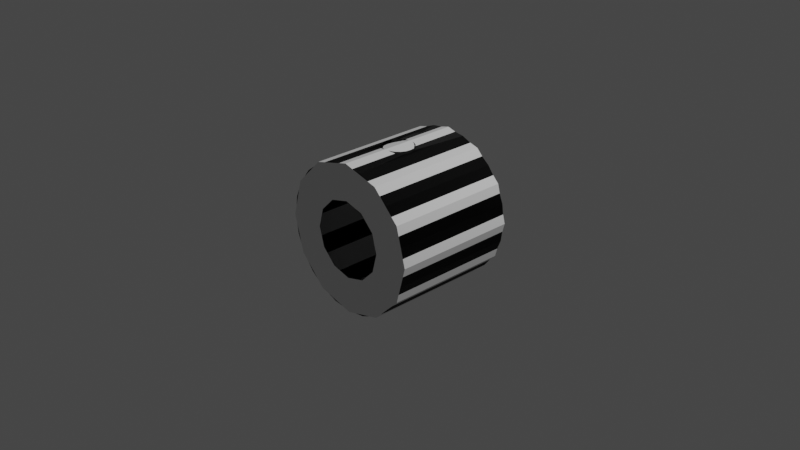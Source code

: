# Source: sspx-tube-1875-2-iva.blend  (saved by Blender 3.1.7; exported with 4.5.12 LTS)
import bpy
from mathutils import Matrix  # noqa: F401  (used for matrix-valued properties, if any)

bpy.ops.wm.read_factory_settings(use_empty=True)
scene = bpy.context.scene
scene.name = 'Scene'

# ---- collections
col_collection = bpy.data.collections.new('Collection'); scene.collection.children.link(col_collection)

# ---- images (referenced by path relative to the original .blend; pixels are not part of the script)
import os
ASSET_DIR = os.environ.get("B2B_ASSET_DIR", "")  # directory of the original .blend (textures are referenced by path, not embedded)
HERE = os.path.dirname(os.path.abspath(__file__))  # packed textures are extracted next to this script under _unpacked/

def load_image(name, relpath, width, height, colorspace="sRGB"):
    """Load a texture the original file referenced (path relative to the .blend, or extracted next to this script)."""
    p = next((c for c in (os.path.join(HERE, relpath), os.path.join(ASSET_DIR, relpath)) if relpath and os.path.exists(c)), "")
    if p:
        img = bpy.data.images.load(p, check_existing=True)
        img.name = name
    else:  # same state as the original file: an image datablock whose file is absent (Cycles renders it pink)
        img = bpy.data.images.new(name, width, height)
        img.source = "FILE"
        img.filepath = "//" + (relpath or name)
    img.colorspace_settings.name = colorspace
    return img
img_diff = load_image('diff', 'diff.png', 1024, 1024, 'sRGB')
img_norm = load_image('norm', 'norm.png', 1024, 1024, 'sRGB')

# ---- materials (node trees are filled in below, after node groups)
mat_sspx_1875_2_001 = bpy.data.materials.new('sspx-1875-2.001')
mat_sspx_1875_2_001.use_transparent_shadow = False
mat_material = bpy.data.materials.new('Material')
mat_material.use_transparent_shadow = False

# ---- node groups
ng_color4 = bpy.data.node_groups.new('Color4', 'ShaderNodeTree')
_s = ng_color4.interface.new_socket(name='Color', in_out='OUTPUT', socket_type='NodeSocketColor')
_s = ng_color4.interface.new_socket(name='Alpha', in_out='OUTPUT', socket_type='NodeSocketFloat')
_s = ng_color4.interface.new_socket(name='Color', in_out='INPUT', socket_type='NodeSocketColor')
_s = ng_color4.interface.new_socket(name='Alpha', in_out='INPUT', socket_type='NodeSocketFloat')
_s.min_value = 1.0
_N = ng_color4.nodes; _L = ng_color4.links
n0 = _N.new('NodeGroupInput'); n0.name = 'Group Input'; n0.location = (-403, 18)
n1 = _N.new('NodeGroupOutput'); n1.name = 'Group Output'; n1.location = (154, 24)
_L.new(n0.outputs[1], n1.inputs[1])
_L.new(n0.outputs[0], n1.inputs[0])
n1.is_active_output = True
ng_maincolor = bpy.data.node_groups.new('MainColor', 'ShaderNodeTree')
_s = ng_maincolor.interface.new_socket(name='Color', in_out='OUTPUT', socket_type='NodeSocketColor')
_s = ng_maincolor.interface.new_socket(name='Alpha', in_out='OUTPUT', socket_type='NodeSocketFloat')
_s = ng_maincolor.interface.new_socket(name='VColor', in_out='INPUT', socket_type='NodeSocketColor')
_s = ng_maincolor.interface.new_socket(name='VAlpha', in_out='INPUT', socket_type='NodeSocketFloat')
_s.min_value = 1e+04
_s = ng_maincolor.interface.new_socket(name='CColor', in_out='INPUT', socket_type='NodeSocketColor')
_s = ng_maincolor.interface.new_socket(name='CAlpha', in_out='INPUT', socket_type='NodeSocketFloat')
_s.min_value = 1.0
_s = ng_maincolor.interface.new_socket(name='TColor', in_out='INPUT', socket_type='NodeSocketColor')
_s = ng_maincolor.interface.new_socket(name='TAlpha', in_out='INPUT', socket_type='NodeSocketFloat')
_s.min_value = 1.0
_N = ng_maincolor.nodes; _L = ng_maincolor.links
n0 = _N.new('NodeGroupInput'); n0.name = 'Group Input'; n0.location = (-284, 35)
n1 = _N.new('NodeGroupOutput'); n1.name = 'Group Output'; n1.location = (332, -19)
n2 = _N.new('ShaderNodeMix'); n2.name = 'VC*CC*TC'; n2.location = (127, -33)
n2.label = 'VC*CC*TC'
n2.hide = True
n2.data_type = 'RGBA'
n2.blend_type = 'MULTIPLY'
n2.inputs[0].default_value = 1.0
n3 = _N.new('ShaderNodeMix'); n3.name = 'VC*CC'; n3.location = (-44, 33)
n3.label = 'VC*CC'
n3.hide = True
n3.data_type = 'RGBA'
n3.blend_type = 'MULTIPLY'
n3.inputs[0].default_value = 1.0
n4 = _N.new('ShaderNodeMath'); n4.name = 'VA*CA'; n4.location = (-59, -19)
n4.label = 'VA*CA'
n4.hide = True
n4.operation = 'MULTIPLY'
n4.inputs[2].default_value = 0.0
n5 = _N.new('ShaderNodeMath'); n5.name = 'VA*CA*TA'; n5.location = (130, -79)
n5.label = 'VA*CA*TA'
n5.hide = True
n5.operation = 'MULTIPLY'
n5.inputs[2].default_value = 0.0
_L.new(n0.outputs[2], n3.inputs[7])
_L.new(n0.outputs[4], n2.inputs[7])
_L.new(n2.outputs[2], n1.inputs[0])
_L.new(n3.outputs[2], n2.inputs[6])
_L.new(n0.outputs[0], n3.inputs[6])
_L.new(n0.outputs[1], n4.inputs[0])
_L.new(n0.outputs[3], n4.inputs[1])
_L.new(n4.outputs[0], n5.inputs[0])
_L.new(n0.outputs[5], n5.inputs[1])
_L.new(n5.outputs[0], n1.inputs[1])
n1.is_active_output = True
ng_standardshader = bpy.data.node_groups.new('StandardShader', 'ShaderNodeTree')
_s = ng_standardshader.interface.new_socket(name='BSDF', in_out='OUTPUT', socket_type='NodeSocketShader')
_s = ng_standardshader.interface.new_socket(name='BaseColor', in_out='INPUT', socket_type='NodeSocketColor')
_s = ng_standardshader.interface.new_socket(name='Shininess', in_out='INPUT', socket_type='NodeSocketFloat')
_s.min_value = 1e+04
_s = ng_standardshader.interface.new_socket(name='Gloss', in_out='INPUT', socket_type='NodeSocketFloat')
_s.min_value = 1e+04
_s = ng_standardshader.interface.new_socket(name='Emission', in_out='INPUT', socket_type='NodeSocketColor')
_s = ng_standardshader.interface.new_socket(name='Emission Strength', in_out='INPUT', socket_type='NodeSocketFloat')
_s.min_value = 1e+06
_s = ng_standardshader.interface.new_socket(name='Alpha', in_out='INPUT', socket_type='NodeSocketFloat')
_s.min_value = 1.0
_s = ng_standardshader.interface.new_socket(name='NormalColor', in_out='INPUT', socket_type='NodeSocketColor')
_N = ng_standardshader.nodes; _L = ng_standardshader.links
n0 = _N.new('NodeGroupOutput'); n0.name = 'Group Output'; n0.location = (555, 248)
n1 = _N.new('NodeGroupInput'); n1.name = 'Group Input'; n1.location = (-444, 74)
n2 = _N.new('ShaderNodeNormalMap'); n2.name = 'Normal Map'; n2.location = (-96, -256)
n2.hide = True
n3 = _N.new('ShaderNodeMath'); n3.name = 'Roughness'; n3.location = (-4, -2)
n3.label = 'Roughness'
n3.hide = True
n3.operation = 'SQRT'
n3.inputs[2].default_value = 0.0
n4 = _N.new('ShaderNodeMath'); n4.name = 'SpecularConv'; n4.location = (-120, 39)
n4.label = 'SpecularConv'
n4.hide = True
n4.operation = 'SQRT'
n4.inputs[2].default_value = 0.0
n5 = _N.new('ShaderNodeMath'); n5.name = 'Gloss2Rough'; n5.location = (-176, -1)
n5.label = 'Gloss2Rough'
n5.hide = True
n5.operation = 'SUBTRACT'
n5.inputs[0].default_value = 1.0
n5.inputs[2].default_value = 0.0
n6 = _N.new('ShaderNodeBsdfPrincipled'); n6.name = 'Principled BSDF'; n6.location = (226, 256)
n6.distribution = 'GGX'
n6.subsurface_method = 'BURLEY'
n6.inputs[3].default_value = 1.45
_L.new(n6.outputs[0], n0.inputs[0])
_L.new(n4.outputs[0], n6.inputs[13])
_L.new(n1.outputs[3], n6.inputs[27])
_L.new(n3.outputs[0], n6.inputs[2])
_L.new(n1.outputs[0], n6.inputs[0])
_L.new(n1.outputs[1], n4.inputs[0])
_L.new(n1.outputs[6], n2.inputs[1])
_L.new(n5.outputs[0], n3.inputs[0])
_L.new(n1.outputs[2], n5.inputs[1])
_L.new(n2.outputs[0], n6.inputs[5])
_L.new(n1.outputs[5], n6.inputs[4])
_L.new(n1.outputs[4], n6.inputs[28])
n0.is_active_output = True
ng_dxtnormal = bpy.data.node_groups.new('dxtNormal', 'ShaderNodeTree')
_s = ng_dxtnormal.interface.new_socket(name='Color', in_out='OUTPUT', socket_type='NodeSocketColor')
_s = ng_dxtnormal.interface.new_socket(name='RGB', in_out='INPUT', socket_type='NodeSocketColor')
_s = ng_dxtnormal.interface.new_socket(name='Alpha', in_out='INPUT', socket_type='NodeSocketFloat')
_s.min_value = 1e+04
_N = ng_dxtnormal.nodes; _L = ng_dxtnormal.links
n0 = _N.new('NodeReroute'); n0.name = 'Reroute'; n0.location = (396, 44)
n0.width = 100
n0.socket_idname = 'NodeSocketFloat'
n1 = _N.new('NodeReroute'); n1.name = 'Reroute.002'; n1.location = (378, 56)
n1.width = 100
n1.socket_idname = 'NodeSocketFloat'
n2 = _N.new('NodeReroute'); n2.name = 'Reroute.001'; n2.location = (376, 13)
n2.width = 100
n2.socket_idname = 'NodeSocketFloat'
n3 = _N.new('NodeGroupInput'); n3.name = 'dxtNormalInput'; n3.location = (36, 79)
n3.label = 'dxtNormalInput'
n4 = _N.new('NodeGroupOutput'); n4.name = 'dxtNormalOutput'; n4.location = (1779, 73)
n4.label = 'dxtNormalOutput'
n5 = _N.new('ShaderNodeSeparateColor'); n5.name = 'dxtNormal.separateRGB'; n5.location = (215, 54)
n5.label = 'separateRGB'
n5.width = 125
n5.hide = True
n6 = _N.new('ShaderNodeVectorMath'); n6.name = 'mul2'; n6.location = (611, 34)
n6.label = '*2'
n6.hide = True
n6.operation = 'SCALE'
n6.inputs[3].default_value = 2.0
n7 = _N.new('ShaderNodeCombineXYZ'); n7.name = 'Combine XYZ'; n7.location = (446, 34)
n7.hide = True
n8 = _N.new('ShaderNodeVectorMath'); n8.name = 'xy_dot_xy'; n8.location = (941, 34)
n8.label = 'xy . xy'
n8.hide = True
n8.operation = 'DOT_PRODUCT'
n9 = _N.new('ShaderNodeMath'); n9.name = 'subXY'; n9.location = (1106, 34)
n9.label = 'Z^2'
n9.hide = True
n9.operation = 'SUBTRACT'
n9.use_clamp = True
n9.inputs[0].default_value = 1.0
n9.inputs[2].default_value = 0.0
n10 = _N.new('ShaderNodeMath'); n10.name = 'sqrtZ2'; n10.location = (1271, 34)
n10.label = 'Z = sqrt(1-X^2-Y^2)'
n10.hide = True
n10.operation = 'SQRT'
n10.inputs[2].default_value = 0.0
n11 = _N.new('ShaderNodeCombineColor'); n11.name = 'Combine RGB'; n11.location = (1593, 53)
n11.hide = True
n12 = _N.new('ShaderNodeMath'); n12.name = 'zToBlue'; n12.location = (1436, 34)
n12.label = 'Z to Blue'
n12.hide = True
n12.operation = 'MULTIPLY_ADD'
n13 = _N.new('ShaderNodeVectorMath'); n13.name = 'sub1'; n13.location = (776, 34)
n13.label = '-1'
n13.hide = True
n13.operation = 'SUBTRACT'
n13.inputs[1].default_value = (1.0, 1.0, 0.0)
_L.new(n3.outputs[0], n5.inputs[0])
_L.new(n5.outputs[1], n0.inputs[0])
_L.new(n3.outputs[1], n2.inputs[0])
_L.new(n2.outputs[0], n1.inputs[0])
_L.new(n1.outputs[0], n11.inputs[0])
_L.new(n11.outputs[0], n4.inputs[0])
_L.new(n7.outputs[0], n6.inputs[0])
_L.new(n6.outputs[0], n13.inputs[0])
_L.new(n9.outputs[0], n10.inputs[0])
_L.new(n10.outputs[0], n12.inputs[0])
_L.new(n12.outputs[0], n11.inputs[2])
_L.new(n0.outputs[0], n7.inputs[1])
_L.new(n2.outputs[0], n7.inputs[0])
_L.new(n0.outputs[0], n11.inputs[1])
_L.new(n13.outputs[0], n8.inputs[0])
_L.new(n13.outputs[0], n8.inputs[1])
_L.new(n8.outputs[1], n9.inputs[1])
n4.is_active_output = True

# ---- material node trees
mat_sspx_1875_2_001.use_nodes = True; mat_sspx_1875_2_001.node_tree.nodes.clear()
_N = mat_sspx_1875_2_001.node_tree.nodes; _L = mat_sspx_1875_2_001.node_tree.links
n0 = _N.new('ShaderNodeVertexColor'); n0.name = 'Vertex Color'; n0.location = (-88, -138)
n0.hide = True
n1 = _N.new('ShaderNodeTexImage'); n1.name = '_MainTex'; n1.location = (-200, -238)
n1.label = '_MainTex'
n1.hide = True
n1.image = img_diff
n2 = _N.new('ShaderNodeTexImage'); n2.name = '_BumpMap'; n2.location = (-188, -311)
n2.label = '_BumpMap'
n2.hide = True
n2.image = img_norm
n3 = _N.new('ShaderNodeUVMap'); n3.name = 'UV Map'; n3.location = (-398, -256)
n4 = _N.new('ShaderNodeOutputMaterial'); n4.name = 'Material Output'; n4.location = (730, -26)
n5 = _N.new('ShaderNodeGroup'); n5.name = '_Color'; n5.location = (-87, -190)
n5.label = '_Color'
n5.hide = True
n5.node_tree = ng_color4
n5.inputs[0].default_value = (1.0, 1.0, 1.0, 1.0)
n5.inputs[1].default_value = 1.0
n6 = _N.new('ShaderNodeGroup'); n6.name = 'MainColor'; n6.location = (104, -41)
n6.node_tree = ng_maincolor
n7 = _N.new('ShaderNodeGroup'); n7.name = 'StandardShader'; n7.location = (489, -47)
n7.node_tree = ng_standardshader
n7.inputs[3].default_value = (0.0, 0.0, 0.0, 1.0)
n7.inputs[4].default_value = 1.0
n8 = _N.new('ShaderNodeValue'); n8.name = '_Shininess'; n8.location = (289, -30)
n8.label = '_Shininess'
n8.hide = True
n8.outputs[0].default_value = 0.4
n9 = _N.new('ShaderNodeGroup'); n9.name = 'dxtNormal'; n9.location = (104, -318)
n9.hide = True
n9.node_tree = ng_dxtnormal
n10 = _N.new('ShaderNodeValue'); n10.name = '_Opacity'; n10.location = (277, -211)
n10.label = '_Opacity'
n10.hide = True
n10.outputs[0].default_value = 1.0
_L.new(n2.outputs[0], n9.inputs[0])
_L.new(n2.outputs[1], n9.inputs[1])
_L.new(n5.outputs[0], n6.inputs[2])
_L.new(n5.outputs[1], n6.inputs[3])
_L.new(n6.outputs[0], n7.inputs[0])
_L.new(n6.outputs[1], n7.inputs[2])
_L.new(n3.outputs[0], n1.inputs[0])
_L.new(n1.outputs[0], n6.inputs[4])
_L.new(n1.outputs[1], n6.inputs[5])
_L.new(n7.outputs[0], n4.inputs[0])
_L.new(n3.outputs[0], n2.inputs[0])
_L.new(n0.outputs[0], n6.inputs[0])
_L.new(n0.outputs[1], n6.inputs[1])
_L.new(n8.outputs[0], n7.inputs[1])
_L.new(n9.outputs[0], n7.inputs[6])
_L.new(n10.outputs[0], n7.inputs[5])
n4.is_active_output = True
mat_material.use_nodes = True; mat_material.node_tree.nodes.clear()
_N = mat_material.node_tree.nodes; _L = mat_material.node_tree.links
n0 = _N.new('ShaderNodeBsdfPrincipled'); n0.name = 'Principled BSDF'; n0.location = (10, 300)
n0.distribution = 'GGX'
n0.subsurface_method = 'RANDOM_WALK_SKIN'
n0.inputs[3].default_value = 1.45
n0.inputs[27].default_value = (0.0, 0.0, 0.0, 1.0)
n0.inputs[28].default_value = 1.0
n1 = _N.new('ShaderNodeOutputMaterial'); n1.name = 'Material Output'; n1.location = (300, 300)
_L.new(n0.outputs[0], n1.inputs[0])
n1.is_active_output = True

# ---- world
world_world = bpy.data.worlds.new('World'); scene.world = world_world
world_world.use_nodes = True; world_world.node_tree.nodes.clear()
_N = world_world.node_tree.nodes; _L = world_world.node_tree.links
n0 = _N.new('ShaderNodeOutputWorld'); n0.name = 'World Output'; n0.location = (300, 300)
n1 = _N.new('ShaderNodeBackground'); n1.name = 'Background'; n1.location = (10, 300)
n1.inputs[0].default_value = (0.05088, 0.05088, 0.05088, 1.0)
_L.new(n1.outputs[0], n0.inputs[0])
n0.is_active_output = True
world_world.color = (0.05088, 0.05088, 0.05088)
world_world.use_sun_shadow = False
world_world.sun_shadow_jitter_overblur = 0.0

# ---- cameras
cam_camera = bpy.data.cameras.new('Camera')
cam_camera.clip_end = 100.0
cam_camera.ortho_scale = 7.314

# ---- lights
light_light = bpy.data.lights.new('Light', 'POINT')
light_light.transmission_factor = 0.0
light_light.energy = 1000.0
light_light.shadow_soft_size = 0.1
light_light.shadow_maximum_resolution = 0.006
light_light.use_absolute_resolution = True

# ---- meshes
me_shell = bpy.data.meshes.new('shell')
me_shell.from_pydata([(0.03975, -0.1558, 0.7937), (0.07678, -0.1404, 0.7888), (0.1086, -0.116, 0.7846), (0.133, -0.08422, 0.7814), (0.1483, -0.04718, 0.7794), (0.1536, -0.007437, 0.7787), (0.1483, 0.03231, 0.7794), (0.133, 0.06935, 0.7814), (0.1086, 0.1012, 0.7846), (0.07678, 0.1256, 0.7888), (0.03975, 0.1409, 0.7937), (3.496e-09, 0.6878, 0.7989), (0.2068, 0.6878, 0.7717), (0.2068, -0.6933, 0.7717), (0.3995, -0.6933, 0.6919), (0.5649, -0.6933, 0.5649), (0.6919, 0.6878, 0.3995), (0.7717, 0.6878, 0.2068), (0.7989, 0.6878, 4.495e-09), (0.7717, 0.6878, -0.2068), (0.6919, 0.6878, -0.3995), (0.5649, -0.6933, -0.5649), (0.3995, 0.6878, -0.6919), (-6.635e-08, 0.6878, -0.7989), (-6.635e-08, 0.1461, -0.7989), (0.03975, 0.1409, -0.7937), (0.07678, 0.1256, -0.7888), (0.1086, 0.1012, -0.7846), (0.133, 0.06935, -0.7814), (0.1483, 0.03231, -0.7794), (0.1536, -0.007437, -0.7787), (0.1483, -0.04718, -0.7794), (0.133, -0.08422, -0.7814), (0.1086, -0.116, -0.7846), (0.07678, -0.1404, -0.7888), (0.03975, -0.1558, -0.7937), (-1.343e-08, -0.161, -0.7989), (-6.635e-08, -0.6933, -0.7989), (-0.03975, -0.1558, -0.7937), (-0.07678, -0.1404, -0.7888), (-0.1086, -0.116, -0.7846), (-0.133, -0.08422, -0.7814), (-0.1483, -0.04718, -0.7794), (-0.1536, -0.007437, -0.7787), (-0.1483, 0.03231, -0.7794), (-0.133, 0.06935, -0.7814), (-0.1086, 0.1012, -0.7846), (-0.07678, 0.1256, -0.7888), (-0.03975, 0.1409, -0.7937), (-0.2068, 0.6878, -0.7717), (-0.2068, -0.6933, -0.7717), (-0.5649, 0.6878, -0.5649), (-0.5649, -0.6933, -0.5649), (-0.6919, 0.6878, -0.3995), (-0.6919, -0.6933, -0.3995), (-0.7717, 0.6878, -0.2068), (-0.7989, 0.6878, 9.973e-08), (-0.7989, -0.6933, 4.495e-09), (-0.7717, -0.6933, 0.2068), (-0.6919, -0.6933, 0.3995), (-0.5649, 0.6878, 0.5649), (-0.5649, -0.6933, 0.5649), (-0.2068, 0.6878, 0.7717), (-0.2068, -0.6933, 0.7717), (3.496e-09, 0.1461, 0.7989), (-0.03975, 0.1409, 0.7937), (-0.07678, 0.1256, 0.7888), (-0.1086, 0.1012, 0.7846), (-0.133, 0.06935, 0.7814), (-0.1483, 0.03231, 0.7794), (-0.1536, -0.007437, 0.7787), (-0.1483, -0.04718, 0.7794), (-0.133, -0.08422, 0.7814), (-0.1086, -0.116, 0.7846), (-0.07678, -0.1404, 0.7888), (-0.03975, -0.1558, 0.7937), (-1.343e-08, -0.161, 0.7989), (0.1058, 0.6878, 0.3949), (4.306e-09, 0.6878, 0.4088), (0.2044, 0.6878, 0.3541), (0.3995, 0.6878, 0.6919), (0.3541, 0.6878, 0.2044), (0.5649, 0.6878, 0.5649), (0.2891, 0.6878, 0.2891), (0.3949, 0.6878, 0.1058), (0.4088, 0.6878, 3.733e-09), (0.3949, 0.6878, -0.1058), (0.3541, 0.6878, -0.2044), (0.2891, 0.6878, -0.2891), (0.5649, 0.6878, -0.5649), (0.2044, 0.6878, -0.3541), (0.1058, 0.6878, -0.3949), (0.2068, 0.6878, -0.7717), (-3.588e-08, 0.6878, -0.4088), (-0.1058, 0.6878, -0.3949), (-0.2044, 0.6878, -0.3541), (-0.3995, 0.6878, -0.6919), (-0.2891, 0.6878, -0.2891), (-0.3541, 0.6878, -0.2044), (-0.3949, 0.6878, -0.1058), (-0.4088, 0.6878, 5.548e-08), (-0.3949, 0.6878, 0.1058), (-0.7717, 0.6878, 0.2068), (-0.3541, 0.6878, 0.2044), (-0.6919, 0.6878, 0.3995), (-0.2891, 0.6878, 0.2891), (-0.2044, 0.6878, 0.3541), (-0.3995, 0.6878, 0.6919), (-0.1058, 0.6878, 0.3949), (4.306e-09, -0.6933, 0.4088), (3.496e-09, -0.6933, 0.7989), (0.1058, -0.6933, 0.3949), (0.2044, -0.6933, 0.3541), (0.2891, -0.6933, 0.2891), (0.6919, -0.6933, 0.3995), (0.3541, -0.6933, 0.2044), (0.3949, -0.6933, 0.1058), (0.7717, -0.6933, 0.2068), (0.7989, -0.6933, -9.074e-08), (0.4088, -0.6933, -4.954e-08), (0.3949, -0.6933, -0.1058), (0.7717, -0.6933, -0.2068), (0.3541, -0.6933, -0.2044), (0.6919, -0.6933, -0.3995), (0.2891, -0.6933, -0.2891), (0.2044, -0.6933, -0.3541), (0.3995, -0.6933, -0.6919), (0.2068, -0.6933, -0.7717), (0.1058, -0.6933, -0.3949), (-3.588e-08, -0.6933, -0.4088), (-0.1058, -0.6933, -0.3949), (-0.3995, -0.6933, -0.6919), (-0.2044, -0.6933, -0.3541), (-0.2891, -0.6933, -0.2891), (-0.3541, -0.6933, -0.2044), (-0.7717, -0.6933, -0.2068), (-0.3949, -0.6933, -0.1058), (-0.4088, -0.6933, 1.822e-09), (-0.3949, -0.6933, 0.1058), (-0.3541, -0.6933, 0.2044), (-0.2891, -0.6933, 0.2891), (-0.3995, -0.6933, 0.6919), (-0.2044, -0.6933, 0.3541), (-0.1058, -0.6933, 0.3949), (0.08576, 0.1103, -0.7658), (0.118, 0.07799, -0.7658), (0.118, -0.09354, -0.7658), (0.1388, -0.05287, -0.7658), (-0.118, -0.09354, -0.7658), (-0.08577, -0.1258, -0.7658), (0.04509, 0.131, -0.7658), (-0.1388, 0.03731, -0.7658), (-0.118, 0.07799, -0.7658), (0.1459, -0.007778, -0.7658), (0.1388, 0.03731, -0.7658), (0.04509, -0.1465, -0.7658), (0.08576, -0.1258, -0.7658), (-2.909e-07, 0.1381, -0.7658), (-0.04509, 0.131, -0.7658), (-0.08577, 0.1103, -0.7658), (-0.1459, -0.007778, -0.7658), (-0.1388, -0.05287, -0.7658), (-0.04509, -0.1465, -0.7658), (-8.532e-08, -0.1537, -0.7658), (0.08576, 0.1103, -0.7606), (0.118, 0.07799, -0.7606), (0.05183, -0.1673, -0.7606), (0.05183, -0.1673, -0.8045), (0.09858, -0.1435, -0.8045), (0.09858, -0.1435, -0.7606), (0.1388, -0.05287, -0.7606), (0.1459, -0.007778, -0.7606), (-0.1388, -0.05287, -0.7606), (-0.08577, 0.1103, -0.7606), (0.08576, -0.1258, -0.7606), (0.1357, 0.09081, -0.7606), (-0.1677, -0.007778, -0.7606), (-0.1459, -0.007778, -0.7606), (-0.04509, 0.131, -0.7606), (0.04509, 0.131, -0.7606), (0.05183, 0.1517, -0.7606), (-0.1388, 0.03731, -0.7606), (-0.1595, -0.05961, -0.7606), (-0.05183, 0.1517, -0.7606), (-2.909e-07, 0.1381, -0.7606), (0.1595, 0.04405, -0.7606), (0.1388, 0.03731, -0.7606), (0.1357, -0.1064, -0.7606), (0.118, -0.09354, -0.7606), (-0.1357, -0.1064, -0.7606), (0.04509, -0.1465, -0.7606), (0.1595, -0.05961, -0.7606), (-0.08577, -0.1258, -0.7606), (-0.09858, -0.1435, -0.7606), (-0.1357, 0.0908, -0.7606), (-0.118, 0.07799, -0.7606), (-0.118, -0.09354, -0.7606), (-8.532e-08, -0.1537, -0.7606), (-0.04509, -0.1465, -0.7606), (-0.09858, -0.1435, -0.8045), (-0.05183, -0.1673, -0.8045), (-0.05183, -0.1673, -0.7606), (-0.1677, -0.007778, -0.8045), (-0.1595, -0.05961, -0.8045), (0.1357, 0.09081, -0.8045), (0.09858, 0.1279, -0.8045), (0.09858, 0.1279, -0.7606), (-0.09858, 0.1279, -0.7606), (-0.09858, 0.1279, -0.8045), (-0.1357, 0.0908, -0.8045), (-3.023e-07, 0.1599, -0.7606), (-3.023e-07, 0.1599, -0.8045), (-0.05183, 0.1517, -0.8045), (-0.1595, 0.04405, -0.7606), (-0.1595, 0.04405, -0.8045), (-0.1357, -0.1064, -0.8045), (0.1677, -0.007778, -0.7606), (0.1677, -0.007778, -0.8045), (0.1595, 0.04405, -0.8045), (0.05183, 0.1517, -0.8045), (0.1357, -0.1064, -0.8045), (-6.612e-08, -0.1755, -0.8045), (-6.612e-08, -0.1755, -0.7606), (0.1595, -0.05961, -0.8045), (-0.08576, 0.1103, 0.7658), (-0.118, 0.07799, 0.7658), (-0.118, -0.09354, 0.7658), (-0.1388, -0.05287, 0.7658), (0.08577, -0.1258, 0.7658), (0.118, -0.09354, 0.7658), (-0.04509, 0.131, 0.7658), (0.1388, 0.03731, 0.7658), (0.118, 0.07799, 0.7658), (-0.1459, -0.007778, 0.7658), (-0.1388, 0.03731, 0.7658), (-0.04509, -0.1465, 0.7658), (-0.08576, -0.1258, 0.7658), (0.04509, 0.131, 0.7658), (3.579e-07, 0.1381, 0.7658), (0.08577, 0.1103, 0.7658), (0.1459, -0.007778, 0.7658), (0.1388, -0.05287, 0.7658), (0.04509, -0.1465, 0.7658), (1.523e-07, -0.1537, 0.7658), (0.118, -0.09354, 0.7606), (0.08577, -0.1258, 0.7606), (-0.04509, 0.131, 0.7606), (-0.1388, 0.03731, 0.7606), (-0.118, 0.07799, 0.7606), (-0.05183, -0.1673, 0.8045), (-0.09858, -0.1435, 0.8045), (-0.09858, -0.1435, 0.7606), (0.04509, 0.131, 0.7606), (-0.08576, -0.1258, 0.7606), (-0.04509, -0.1465, 0.7606), (-0.05183, -0.1673, 0.7606), (-0.08576, 0.1103, 0.7606), (-0.1357, 0.09081, 0.7606), (0.1459, -0.007778, 0.7606), (0.1595, 0.04405, 0.7606), (-0.05183, 0.1517, 0.7606), (0.08577, 0.1103, 0.7606), (0.05183, 0.1517, 0.7606), (-0.1388, -0.05287, 0.7606), (-0.118, -0.09354, 0.7606), (-0.1357, -0.1064, 0.7606), (0.1388, 0.03731, 0.7606), (0.1388, -0.05287, 0.7606), (3.574e-07, 0.1381, 0.7606), (-0.1595, 0.04405, 0.7606), (-0.1459, -0.007778, 0.7606), (0.05183, -0.1673, 0.7606), (0.118, 0.07799, 0.7606), (0.1357, -0.1064, 0.7606), (1.326e-07, -0.1755, 0.7606), (1.518e-07, -0.1537, 0.7606), (0.04509, -0.1465, 0.7606), (0.09858, -0.1435, 0.7606), (0.09858, -0.1435, 0.8045), (0.05183, -0.1673, 0.8045), (0.1677, -0.007778, 0.7606), (0.1677, -0.007778, 0.8045), (0.1595, -0.05961, 0.8045), (0.1595, -0.05961, 0.7606), (-0.1357, 0.09081, 0.8045), (-0.09858, 0.1279, 0.8045), (-0.09858, 0.1279, 0.7606), (0.09858, 0.1279, 0.7606), (0.09858, 0.1279, 0.8045), (0.1357, 0.0908, 0.8045), (0.1357, 0.0908, 0.7606), (3.688e-07, 0.1599, 0.7606), (3.726e-07, 0.1599, 0.8045), (0.05183, 0.1517, 0.8045), (0.1595, 0.04405, 0.8045), (0.1357, -0.1064, 0.8045), (-0.1677, -0.007778, 0.7606), (-0.1677, -0.007778, 0.8045), (-0.1595, 0.04405, 0.8045), (-0.05183, 0.1517, 0.8045), (-0.1357, -0.1064, 0.8045), (1.365e-07, -0.1755, 0.8045), (-0.1595, -0.05961, 0.8045), (-0.1595, -0.05961, 0.7606)], [], [(50, 37, 36, 38), (50, 38, 39), (1, 2, 13), (2, 3, 13), (3, 4, 13), (4, 5, 13), (13, 5, 12), (13, 0, 1), (35, 127, 34), (34, 127, 33), (33, 127, 32), (32, 127, 31), (31, 127, 30), (37, 127, 35, 36), (39, 40, 50), (40, 41, 50), (41, 42, 50), (42, 43, 50), (50, 43, 49), (75, 63, 74), (74, 63, 73), (73, 63, 72), (72, 63, 71), (71, 63, 70), (173, 159, 158, 178), (55, 135, 54, 53), (102, 58, 57, 56), (250, 251, 255, 249), (186, 154, 153, 171), (107, 62, 63, 141), (215, 189, 182, 203), (267, 244, 229, 241), (17, 117, 114, 16), (253, 236, 235, 254), (181, 177, 160, 151), (184, 178, 158, 157), (211, 210, 180, 219), (295, 273, 283, 282), (261, 272, 232, 239), (298, 269, 296, 297), (199, 193, 189, 215), (167, 166, 222, 221), (202, 176, 213, 214), (276, 242, 228, 245), (219, 180, 206, 205), (248, 257, 286, 256), (261, 287, 290, 272), (170, 191, 216, 171), (247, 269, 257, 248), (264, 265, 303, 263), (253, 251, 265, 264), (252, 262, 287, 261), (245, 277, 271, 276), (181, 213, 176, 177), (195, 194, 213, 181), (178, 183, 207, 173), (263, 303, 296, 270), (190, 166, 169, 174), (179, 180, 210, 184), (171, 216, 185, 186), (196, 189, 193, 192), (188, 187, 191, 170), (272, 290, 259, 266), (172, 182, 189, 196), (268, 291, 262, 252), (80, 14, 13, 12), (258, 267, 241, 240), (261, 239, 237, 252), (82, 15, 14, 80), (168, 169, 166, 167), (177, 172, 161, 160), (244, 245, 228, 229), (288, 287, 262, 293), (164, 179, 150, 144), (172, 196, 148, 161), (246, 268, 238, 230), (221, 222, 201, 200), (188, 146, 156, 174), (223, 191, 187, 220), (214, 213, 194, 209), (196, 192, 149, 148), (195, 181, 151, 152), (218, 185, 216, 217), (249, 255, 274, 301), (301, 274, 271, 279), (104, 59, 58, 102), (56, 57, 135, 55), (293, 262, 291, 292), (247, 234, 233, 270), (256, 246, 230, 224), (276, 275, 243, 242), (278, 277, 273, 295), (263, 227, 226, 264), (174, 156, 155, 190), (220, 187, 169, 168), (212, 183, 210, 211), (294, 259, 290, 289), (200, 201, 193, 199), (266, 258, 240, 231), (171, 153, 147, 170), (248, 256, 224, 225), (279, 271, 277, 278), (186, 165, 145, 154), (264, 226, 236, 253), (281, 280, 259, 294), (244, 273, 277, 245), (276, 271, 274, 275), (258, 280, 283, 267), (173, 207, 194, 195), (192, 193, 201, 198), (198, 201, 222, 197), (164, 206, 180, 179), (267, 283, 273, 244), (254, 255, 251, 253), (197, 222, 166, 190), (275, 274, 255, 254), (174, 169, 187, 188), (177, 176, 182, 172), (184, 210, 183, 178), (270, 296, 269, 247), (186, 185, 175, 165), (256, 286, 260, 246), (165, 175, 206, 164), (246, 260, 291, 268), (208, 207, 183, 212), (284, 257, 269, 298), (300, 265, 251, 250), (20, 123, 121, 19), (63, 110, 109, 143), (204, 175, 185, 218), (190, 155, 163, 197), (268, 252, 237, 238), (217, 216, 191, 223), (18, 19, 121, 118), (289, 290, 287, 288), (297, 296, 303, 302), (205, 206, 175, 204), (247, 248, 225, 234), (22, 126, 21, 89), (254, 235, 243, 275), (49, 96, 131, 50), (270, 233, 227, 263), (292, 291, 260, 299), (66, 67, 62), (62, 70, 63), (8, 9, 12), (92, 26, 27), (127, 92, 30), (49, 46, 47), (170, 147, 146, 188), (51, 52, 131, 96), (299, 260, 286, 285), (198, 197, 163, 162), (20, 89, 21, 123), (16, 114, 15, 82), (18, 118, 117, 17), (60, 61, 59, 104), (302, 303, 265, 300), (282, 283, 280, 281), (107, 141, 61, 60), (198, 162, 149, 192), (92, 127, 126, 22), (179, 184, 157, 150), (53, 54, 52, 51), (272, 266, 231, 232), (209, 194, 207, 208), (11, 62, 108, 78), (285, 286, 257, 284), (173, 195, 152, 159), (266, 259, 280, 258), (142, 141, 63, 143), (113, 15, 114, 115), (13, 110, 76, 0), (128, 127, 37, 129), (85, 18, 17, 84), (19, 18, 85, 86), (23, 49, 48, 24), (20, 19, 86, 87), (114, 117, 116, 115), (58, 59, 139, 138), (135, 57, 137, 136), (130, 50, 131, 132), (83, 82, 80, 79), (107, 60, 105, 106), (80, 12, 77, 79), (96, 49, 94, 95), (21, 126, 125, 124), (84, 17, 16, 81), (104, 102, 101, 103), (89, 20, 87, 88), (100, 56, 55, 99), (77, 12, 11, 78), (51, 96, 95, 97), (121, 123, 122, 120), (92, 22, 90, 91), (55, 53, 98, 99), (49, 23, 93, 94), (93, 23, 92, 91), (62, 107, 106, 108), (132, 131, 52, 133), (54, 135, 136, 134), (137, 57, 58, 138), (90, 22, 89, 88), (105, 60, 104, 103), (123, 21, 124, 122), (53, 51, 97, 98), (52, 54, 134, 133), (129, 37, 50, 130), (109, 110, 13, 111), (14, 15, 113, 112), (16, 82, 83, 81), (61, 141, 142, 140), (59, 61, 140, 139), (102, 56, 100, 101), (126, 127, 128, 125), (116, 117, 118, 119), (111, 13, 14, 112), (119, 118, 121, 120), (69, 70, 62), (11, 12, 10, 64), (68, 69, 62), (67, 68, 62), (62, 65, 66), (12, 5, 6), (12, 6, 7), (23, 24, 25, 92), (12, 7, 8), (9, 10, 12), (165, 164, 144, 145), (29, 30, 92), (110, 63, 75, 76), (28, 29, 92), (27, 28, 92), (92, 25, 26), (11, 64, 65, 62), (49, 43, 44), (49, 44, 45), (47, 48, 49), (49, 45, 46), (203, 182, 176, 202)])
me_shell.polygons.foreach_set('use_smooth', [1, 1, 1, 1, 1, 1, 1, 1, 1, 1, 1, 1, 1, 1, 1, 1, 1, 1, 1, 1, 1, 1, 1, 1, 0, 1, 1, 0, 0, 1, 0, 0, 1, 0, 0, 0, 0, 0, 0, 0, 0, 0, 0, 0, 0, 0, 0, 0, 0, 0, 0, 0, 0, 0, 0, 0, 0, 0, 0, 0, 0, 0, 0, 0, 0, 1, 0, 0, 1, 0, 0, 0, 0, 0, 0, 0, 0, 0, 0, 0, 0, 0, 0, 0, 0, 1, 1, 0, 0, 0, 0, 0, 0, 0, 0, 0, 0, 0, 0, 0, 0, 0, 0, 0, 0, 0, 0, 0, 0, 0, 0, 0, 0, 0, 0, 0, 0, 0, 0, 0, 0, 0, 0, 0, 0, 0, 0, 1, 0, 0, 0, 0, 0, 1, 0, 0, 0, 0, 1, 0, 1, 0, 0, 1, 1, 1, 1, 1, 1, 0, 1, 0, 0, 1, 1, 1, 1, 0, 0, 1, 0, 1, 0, 1, 0, 0, 0, 0, 0, 0, 0, 0, 1, 0, 0, 0, 1, 0, 0, 0, 0, 0, 0, 0, 0, 0, 0, 0, 0, 0, 0, 0, 0, 0, 0, 0, 0, 0, 0, 0, 0, 0, 0, 0, 0, 0, 0, 0, 0, 0, 0, 0, 0, 0, 0, 0, 0, 0, 1, 1, 1, 1, 1, 1, 1, 1, 1, 1, 0, 1, 1, 1, 1, 1, 1, 1, 1, 1, 1, 0])
_uv = me_shell.uv_layers.new(name='UVMap')
_uv.uv.foreach_set('vector', [0.4583, 1.0, 0.5, 1.0, 0.5, 0.8749, 0.492, 0.8741, 0.4583, 1.0, 0.492, 0.8741, 0.4845, 0.8716, 0.9845, 0.8716, 0.9781, 0.8676, 0.9583, 1.0, 0.9781, 0.8676, 0.9732, 0.8624, 0.9583, 1.0, 0.9732, 0.8624, 0.9701, 0.8563, 0.9583, 1.0, 0.9701, 0.8563, 0.9691, 0.8498, 0.9583, 1.0, 0.9583, 1.0, 0.9691, 0.8498, 0.9583, 0.5, 0.9583, 1.0, 0.992, 0.8741, 0.9845, 0.8716, 0.508, 0.8741, 0.5417, 1.0, 0.5155, 0.8716, 0.5155, 0.8716, 0.5417, 1.0, 0.5219, 0.8676, 0.5219, 0.8676, 0.5417, 1.0, 0.5268, 0.8624, 0.5268, 0.8624, 0.5417, 1.0, 0.5299, 0.8563, 0.5299, 0.8563, 0.5417, 1.0, 0.5309, 0.8498, 0.5, 1.0, 0.5417, 1.0, 0.508, 0.8741, 0.5, 0.8749, 0.4845, 0.8716, 0.4781, 0.8676, 0.4583, 1.0, 0.4781, 0.8676, 0.4732, 0.8624, 0.4583, 1.0, 0.4732, 0.8624, 0.4701, 0.8563, 0.4583, 1.0, 0.4701, 0.8563, 0.4691, 0.8498, 0.4583, 1.0, 0.4583, 1.0, 0.4691, 0.8498, 0.4583, 0.5, 0.008009, 0.8741, 0.04167, 1.0, 0.01547, 0.8716, 0.01547, 0.8716, 0.04167, 1.0, 0.02188, 0.8676, 0.02188, 0.8676, 0.04167, 1.0, 0.0268, 0.8624, 0.0268, 0.8624, 0.04167, 1.0, 0.02989, 0.8563, 0.02989, 0.8563, 0.04167, 1.0, 0.03095, 0.8498, 0.0, 0.0, 0.0, 0.0, 0.0, 0.0, 0.0, 0.0, 0.2917, 0.5, 0.2917, 1.0, 0.3333, 1.0, 0.3333, 0.5, 0.2083, 0.5, 0.2083, 1.0, 0.25, 1.0, 0.25, 0.5, 0.0, 0.0, 0.0, 0.0, 0.0, 0.0, 0.0, 0.0, 0.0, 0.0, 0.0, 0.0, 0.0, 0.0, 0.0, 0.0, 0.08333, 0.5, 0.04167, 0.5, 0.04167, 1.0, 0.08333, 1.0, 0.0, 0.0, 0.0, 0.0, 0.0, 0.0, 0.0, 0.0, 0.0, 0.0, 0.0, 0.0, 0.0, 0.0, 0.0, 0.0, 0.7917, 0.5, 0.7917, 1.0, 0.8333, 1.0, 0.8333, 0.5, 0.0, 0.0, 0.0, 0.0, 0.0, 0.0, 0.0, 0.0, 0.0, 0.0, 0.0, 0.0, 0.0, 0.0, 0.0, 0.0, 0.0, 0.0, 0.0, 0.0, 0.0, 0.0, 0.0, 0.0, 0.0, 0.0, 0.0, 0.0, 0.0, 0.0, 0.0, 0.0, 0.0, 0.0, 0.0, 0.0, 0.0, 0.0, 0.0, 0.0, 0.0, 0.0, 0.0, 0.0, 0.0, 0.0, 0.0, 0.0, 0.0, 0.0, 0.0, 0.0, 0.0, 0.0, 0.0, 0.0, 0.0, 0.0, 0.0, 0.0, 0.0, 0.0, 0.0, 0.0, 0.0, 0.0, 0.0, 0.0, 0.0, 0.0, 0.0, 0.0, 0.0, 0.0, 0.0, 0.0, 0.0, 0.0, 0.0, 0.0, 0.0, 0.0, 0.0, 0.0, 0.0, 0.0, 0.0, 0.0, 0.0, 0.0, 0.0, 0.0, 0.0, 0.0, 0.0, 0.0, 0.0, 0.0, 0.0, 0.0, 0.0, 0.0, 0.0, 0.0, 0.0, 0.0, 0.0, 0.0, 0.0, 0.0, 0.0, 0.0, 0.0, 0.0, 0.0, 0.0, 0.0, 0.0, 0.0, 0.0, 0.0, 0.0, 0.0, 0.0, 0.0, 0.0, 0.0, 0.0, 0.0, 0.0, 0.0, 0.0, 0.0, 0.0, 0.0, 0.0, 0.0, 0.0, 0.0, 0.0, 0.0, 0.0, 0.0, 0.0, 0.0, 0.0, 0.0, 0.0, 0.0, 0.0, 0.0, 0.0, 0.0, 0.0, 0.0, 0.0, 0.0, 0.0, 0.0, 0.0, 0.0, 0.0, 0.0, 0.0, 0.0, 0.0, 0.0, 0.0, 0.0, 0.0, 0.0, 0.0, 0.0, 0.0, 0.0, 0.0, 0.0, 0.0, 0.0, 0.0, 0.0, 0.0, 0.0, 0.0, 0.0, 0.0, 0.0, 0.0, 0.0, 0.0, 0.0, 0.0, 0.0, 0.0, 0.0, 0.0, 0.0, 0.0, 0.0, 0.0, 0.0, 0.0, 0.0, 0.0, 0.0, 0.0, 0.0, 0.0, 0.0, 0.0, 0.0, 0.0, 0.0, 0.0, 0.0, 0.0, 0.0, 0.0, 0.0, 0.0, 0.0, 0.0, 0.0, 0.0, 0.0, 0.0, 0.0, 0.0, 0.0, 0.0, 0.0, 0.0, 0.0, 0.0, 0.0, 0.0, 0.0, 0.0, 0.0, 0.0, 0.0, 0.0, 0.0, 0.0, 0.0, 0.0, 0.0, 0.0, 0.0, 0.0, 0.0, 0.0, 0.0, 0.0, 0.0, 0.0, 0.9167, 0.5, 0.9167, 1.0, 0.9583, 1.0, 0.9583, 0.5, 0.0, 0.0, 0.0, 0.0, 0.0, 0.0, 0.0, 0.0, 0.0, 0.0, 0.0, 0.0, 0.0, 0.0, 0.0, 0.0, 0.875, 0.5, 0.875, 1.0, 0.9167, 1.0, 0.9167, 0.5, 0.0, 0.0, 0.0, 0.0, 0.0, 0.0, 0.0, 0.0, 0.0, 0.0, 0.0, 0.0, 0.0, 0.0, 0.0, 0.0, 0.0, 0.0, 0.0, 0.0, 0.0, 0.0, 0.0, 0.0, 0.0, 0.0, 0.0, 0.0, 0.0, 0.0, 0.0, 0.0, 0.0, 0.0, 0.0, 0.0, 0.0, 0.0, 0.0, 0.0, 0.0, 0.0, 0.0, 0.0, 0.0, 0.0, 0.0, 0.0, 0.0, 0.0, 0.0, 0.0, 0.0, 0.0, 0.0, 0.0, 0.0, 0.0, 0.0, 0.0, 0.0, 0.0, 0.0, 0.0, 0.0, 0.0, 0.0, 0.0, 0.0, 0.0, 0.0, 0.0, 0.0, 0.0, 0.0, 0.0, 0.0, 0.0, 0.0, 0.0, 0.0, 0.0, 0.0, 0.0, 0.0, 0.0, 0.0, 0.0, 0.0, 0.0, 0.0, 0.0, 0.0, 0.0, 0.0, 0.0, 0.0, 0.0, 0.0, 0.0, 0.0, 0.0, 0.0, 0.0, 0.0, 0.0, 0.0, 0.0, 0.0, 0.0, 0.0, 0.0, 0.0, 0.0, 0.0, 0.0, 0.0, 0.0, 0.0, 0.0, 0.0, 0.0, 0.0, 0.0, 0.0, 0.0, 0.0, 0.0, 0.1667, 0.5, 0.1667, 1.0, 0.2083, 1.0, 0.2083, 0.5, 0.25, 0.5, 0.25, 1.0, 0.2917, 1.0, 0.2917, 0.5, 0.0, 0.0, 0.0, 0.0, 0.0, 0.0, 0.0, 0.0, 0.0, 0.0, 0.0, 0.0, 0.0, 0.0, 0.0, 0.0, 0.0, 0.0, 0.0, 0.0, 0.0, 0.0, 0.0, 0.0, 0.0, 0.0, 0.0, 0.0, 0.0, 0.0, 0.0, 0.0, 0.0, 0.0, 0.0, 0.0, 0.0, 0.0, 0.0, 0.0, 0.0, 0.0, 0.0, 0.0, 0.0, 0.0, 0.0, 0.0, 0.0, 0.0, 0.0, 0.0, 0.0, 0.0, 0.0, 0.0, 0.0, 0.0, 0.0, 0.0, 0.0, 0.0, 0.0, 0.0, 0.0, 0.0, 0.0, 0.0, 0.0, 0.0, 0.0, 0.0, 0.0, 0.0, 0.0, 0.0, 0.0, 0.0, 0.0, 0.0, 0.0, 0.0, 0.0, 0.0, 0.0, 0.0, 0.0, 0.0, 0.0, 0.0, 0.0, 0.0, 0.0, 0.0, 0.0, 0.0, 0.0, 0.0, 0.0, 0.0, 0.0, 0.0, 0.0, 0.0, 0.0, 0.0, 0.0, 0.0, 0.0, 0.0, 0.0, 0.0, 0.0, 0.0, 0.0, 0.0, 0.0, 0.0, 0.0, 0.0, 0.0, 0.0, 0.0, 0.0, 0.0, 0.0, 0.0, 0.0, 0.0, 0.0, 0.0, 0.0, 0.0, 0.0, 0.0, 0.0, 0.0, 0.0, 0.0, 0.0, 0.0, 0.0, 0.0, 0.0, 0.0, 0.0, 0.0, 0.0, 0.0, 0.0, 0.0, 0.0, 0.0, 0.0, 0.0, 0.0, 0.0, 0.0, 0.0, 0.0, 0.0, 0.0, 0.0, 0.0, 0.0, 0.0, 0.0, 0.0, 0.0, 0.0, 0.0, 0.0, 0.0, 0.0, 0.0, 0.0, 0.0, 0.0, 0.0, 0.0, 0.0, 0.0, 0.0, 0.0, 0.0, 0.0, 0.0, 0.0, 0.0, 0.0, 0.0, 0.0, 0.0, 0.0, 0.0, 0.0, 0.0, 0.0, 0.0, 0.0, 0.0, 0.0, 0.0, 0.0, 0.0, 0.0, 0.0, 0.0, 0.0, 0.0, 0.0, 0.0, 0.0, 0.0, 0.0, 0.0, 0.0, 0.0, 0.0, 0.0, 0.0, 0.0, 0.0, 0.0, 0.0, 0.0, 0.0, 0.0, 0.0, 0.0, 0.0, 0.0, 0.0, 0.0, 0.0, 0.0, 0.0, 0.0, 0.0, 0.0, 0.0, 0.0, 0.0, 0.0, 0.0, 0.0, 0.0, 0.0, 0.0, 0.0, 0.0, 0.0, 0.0, 0.0, 0.0, 0.0, 0.0, 0.0, 0.0, 0.0, 0.0, 0.0, 0.0, 0.0, 0.0, 0.0, 0.0, 0.0, 0.0, 0.0, 0.0, 0.0, 0.0, 0.0, 0.0, 0.0, 0.0, 0.0, 0.0, 0.0, 0.0, 0.0, 0.0, 0.0, 0.0, 0.0, 0.0, 0.0, 0.0, 0.0, 0.0, 0.0, 0.0, 0.0, 0.0, 0.0, 0.0, 0.0, 0.0, 0.0, 0.0, 0.0, 0.0, 0.0, 0.0, 0.0, 0.0, 0.0, 0.0, 0.0, 0.0, 0.0, 0.0, 0.0, 0.0, 0.0, 0.0, 0.0, 0.0, 0.0, 0.6667, 0.5, 0.6667, 1.0, 0.7083, 1.0, 0.7083, 0.5, 0.1879, 0.4818, 0.25, 0.49, 0.25, 0.4634, 0.1948, 0.4562, 0.0, 0.0, 0.0, 0.0, 0.0, 0.0, 0.0, 0.0, 0.0, 0.0, 0.0, 0.0, 0.0, 0.0, 0.0, 0.0, 0.0, 0.0, 0.0, 0.0, 0.0, 0.0, 0.0, 0.0, 0.0, 0.0, 0.0, 0.0, 0.0, 0.0, 0.0, 0.0, 0.75, 0.5, 0.7083, 0.5, 0.7083, 1.0, 0.75, 1.0, 0.0, 0.0, 0.0, 0.0, 0.0, 0.0, 0.0, 0.0, 0.0, 0.0, 0.0, 0.0, 0.0, 0.0, 0.0, 0.0, 0.0, 0.0, 0.0, 0.0, 0.0, 0.0, 0.0, 0.0, 0.0, 0.0, 0.0, 0.0, 0.0, 0.0, 0.0, 0.0, 0.5833, 0.5, 0.5833, 1.0, 0.625, 1.0, 0.625, 0.5, 0.0, 0.0, 0.0, 0.0, 0.0, 0.0, 0.0, 0.0, 0.4583, 0.5, 0.4167, 0.5, 0.4167, 1.0, 0.4583, 1.0, 0.0, 0.0, 0.0, 0.0, 0.0, 0.0, 0.0, 0.0, 0.0, 0.0, 0.0, 0.0, 0.0, 0.0, 0.0, 0.0, 0.0, 0.0, 0.0, 0.0, 0.04167, 0.5, 0.04167, 0.5, 0.0, 0.0, 0.04167, 1.0, 0.0, 0.0, 0.0, 0.0, 0.9583, 0.5, 0.5417, 0.5, 0.0, 0.0, 0.0, 0.0, 0.5417, 1.0, 0.5417, 0.5, 0.5309, 0.8498, 0.4583, 0.5, 0.0, 0.0, 0.0, 0.0, 0.0, 0.0, 0.0, 0.0, 0.0, 0.0, 0.0, 0.0, 0.375, 0.5, 0.375, 1.0, 0.4167, 1.0, 0.4167, 0.5, 0.0, 0.0, 0.0, 0.0, 0.0, 0.0, 0.0, 0.0, 0.0, 0.0, 0.0, 0.0, 0.0, 0.0, 0.0, 0.0, 0.6667, 0.5, 0.625, 0.5, 0.625, 1.0, 0.6667, 1.0, 0.8333, 0.5, 0.8333, 1.0, 0.875, 1.0, 0.875, 0.5, 0.75, 0.5, 0.75, 1.0, 0.7917, 1.0, 0.7917, 0.5, 0.125, 0.5, 0.125, 1.0, 0.1667, 1.0, 0.1667, 0.5, 0.0, 0.0, 0.0, 0.0, 0.0, 0.0, 0.0, 0.0, 0.0, 0.0, 0.0, 0.0, 0.0, 0.0, 0.0, 0.0, 0.08333, 0.5, 0.08333, 1.0, 0.125, 1.0, 0.125, 0.5, 0.0, 0.0, 0.0, 0.0, 0.0, 0.0, 0.0, 0.0, 0.5417, 0.5, 0.5417, 1.0, 0.5833, 1.0, 0.5833, 0.5, 0.0, 0.0, 0.0, 0.0, 0.0, 0.0, 0.0, 0.0, 0.3333, 0.5, 0.3333, 1.0, 0.375, 1.0, 0.375, 0.5, 0.0, 0.0, 0.0, 0.0, 0.0, 0.0, 0.0, 0.0, 0.0, 0.0, 0.0, 0.0, 0.0, 0.0, 0.0, 0.0, -1.863e-07, 0.5, 0.04167, 0.5, 0.1122, 0.5, 0.2142, 0.5, 0.0, 0.0, 0.0, 0.0, 0.0, 0.0, 0.0, 0.0, 0.0, 0.0, 0.0, 0.0, 0.0, 0.0, 0.0, 0.0, 0.0, 0.0, 0.0, 0.0, 0.0, 0.0, 0.0, 0.0, 0.1433, 0.4348, 0.13, 0.4578, 0.1879, 0.4818, 0.1948, 0.4562, 0.4009, 0.4009, 0.4197, 0.4197, 0.4578, 0.37, 0.4348, 0.3567, 0.9583, 1.0, 1.0, 1.0, 1.0, 0.8749, 0.992, 0.8741, 0.3052, 0.04383, 0.3121, 0.01818, 0.25, 0.01, 0.25, 0.03656, 0.7263, 0.5, 0.75, 0.5, 0.7917, 0.5, 0.7624, 0.5, 0.7083, 0.5, 0.75, 0.5, 0.7263, 0.5, 0.6893, 0.5, 0.5, 0.5, 0.4583, 0.5, 0.0, 0.0, 0.0, 0.0, 0.6667, 0.5, 0.7083, 0.5, 0.6893, 0.5, 0.6517, 0.5, 0.4578, 0.37, 0.4818, 0.3121, 0.4562, 0.3052, 0.4348, 0.3567, 0.01818, 0.3121, 0.04215, 0.37, 0.06516, 0.3567, 0.04383, 0.3052, 0.01818, 0.1879, 0.01, 0.25, 0.03656, 0.25, 0.04383, 0.1948, 0.1948, 0.04383, 0.1879, 0.01818, 0.13, 0.04215, 0.1433, 0.06516, 0.8275, 0.5, 0.875, 0.5, 0.9167, 0.5, 0.8462, 0.5, 0.08333, 0.5, 0.125, 0.5, 0.1616, 0.5, 0.1308, 0.5, 0.9167, 0.5, 0.9583, 0.5, 0.7442, 0.5, 0.8462, 0.5, 0.4167, 0.5, 0.4583, 0.5, 0.4599, 0.5, 0.4214, 0.5, 0.4197, 0.08029, 0.37, 0.04215, 0.3567, 0.06516, 0.4009, 0.09908, 0.7624, 0.5, 0.7917, 0.5, 0.8333, 0.5, 0.7968, 0.5, 0.1667, 0.5, 0.2083, 0.5, 0.232, 0.5, 0.196, 0.5, 0.625, 0.5, 0.6667, 0.5, 0.6517, 0.5, 0.6137, 0.5, 0.269, 0.5, 0.25, 0.5, 0.2917, 0.5, 0.3067, 0.5, 0.7442, 0.5, 0.9583, 0.5, -1.863e-07, 0.5, 0.2142, 0.5, 0.375, 0.5, 0.4167, 0.5, 0.4214, 0.5, 0.3829, 0.5, 0.4818, 0.1879, 0.4578, 0.13, 0.4348, 0.1433, 0.4562, 0.1948, 0.5417, 0.5, 0.5833, 0.5, 0.5754, 0.5, 0.537, 0.5, 0.2917, 0.5, 0.3333, 0.5, 0.3447, 0.5, 0.3067, 0.5, 0.4583, 0.5, 0.5, 0.5, 0.4984, 0.5, 0.4599, 0.5, 0.4984, 0.5, 0.5, 0.5, 0.5417, 0.5, 0.537, 0.5, 0.04167, 0.5, 0.08333, 0.5, 0.1308, 0.5, 0.1122, 0.5, 0.1433, 0.06516, 0.13, 0.04215, 0.08029, 0.08029, 0.09908, 0.09908, 0.04215, 0.13, 0.01818, 0.1879, 0.04383, 0.1948, 0.06516, 0.1433, 0.03656, 0.25, 0.01, 0.25, 0.01818, 0.3121, 0.04383, 0.3052, 0.5754, 0.5, 0.5833, 0.5, 0.625, 0.5, 0.6137, 0.5, 0.1616, 0.5, 0.125, 0.5, 0.1667, 0.5, 0.196, 0.5, 0.4578, 0.13, 0.4197, 0.08029, 0.4009, 0.09908, 0.4348, 0.1433, 0.3333, 0.5, 0.375, 0.5, 0.3829, 0.5, 0.3447, 0.5, 0.08029, 0.08029, 0.04215, 0.13, 0.06516, 0.1433, 0.09908, 0.09908, 0.25, 0.03656, 0.25, 0.01, 0.1879, 0.01818, 0.1948, 0.04383, 0.25, 0.4634, 0.25, 0.49, 0.3121, 0.4818, 0.3052, 0.4562, 0.37, 0.4578, 0.4197, 0.4197, 0.4009, 0.4009, 0.3567, 0.4348, 0.8333, 0.5, 0.875, 0.5, 0.8275, 0.5, 0.7968, 0.5, 0.08029, 0.4197, 0.13, 0.4578, 0.1433, 0.4348, 0.09908, 0.4009, 0.04215, 0.37, 0.08029, 0.4197, 0.09908, 0.4009, 0.06516, 0.3567, 0.2083, 0.5, 0.25, 0.5, 0.269, 0.5, 0.232, 0.5, 0.37, 0.04215, 0.3121, 0.01818, 0.3052, 0.04383, 0.3567, 0.06516, 0.4562, 0.3052, 0.4818, 0.3121, 0.49, 0.25, 0.4634, 0.25, 0.3052, 0.4562, 0.3121, 0.4818, 0.37, 0.4578, 0.3567, 0.4348, 0.4634, 0.25, 0.49, 0.25, 0.4818, 0.1879, 0.4562, 0.1948, 0.0, 0.0, 0.0, 0.0, 0.04167, 0.5, -1.863e-07, 0.5, 0.9583, 0.5, 0.0, 0.0, 0.0, 0.0, 0.0, 0.0, 0.0, 0.0, 0.04167, 0.5, 0.0, 0.0, 0.0, 0.0, 0.04167, 0.5, 0.04167, 0.5, 0.0, 0.0, 0.0, 0.0, 0.9583, 0.5, 0.9691, 0.8498, 0.0, 0.0, 0.9583, 0.5, 0.0, 0.0, 0.0, 0.0, 0.5, 0.5, 0.0, 0.0, 0.0, 0.0, 0.5417, 0.5, 0.9583, 0.5, 0.0, 0.0, 0.0, 0.0, 0.0, 0.0, 0.0, 0.0, 0.9583, 0.5, 0.0, 0.0, 0.0, 0.0, 0.0, 0.0, 0.0, 0.0, 0.0, 0.0, 0.0, 0.0, 0.5417, 0.5, -1.863e-07, 1.0, 0.04167, 1.0, 0.008009, 0.8741, -1.863e-07, 0.8749, 0.0, 0.0, 0.0, 0.0, 0.5417, 0.5, 0.0, 0.0, 0.0, 0.0, 0.5417, 0.5, 0.5417, 0.5, 0.0, 0.0, 0.0, 0.0, -1.863e-07, 0.5, 0.0, 0.0, 0.0, 0.0, 0.04167, 0.5, 0.4583, 0.5, 0.4691, 0.8498, 0.0, 0.0, 0.4583, 0.5, 0.0, 0.0, 0.0, 0.0, 0.0, 0.0, 0.0, 0.0, 0.4583, 0.5, 0.4583, 0.5, 0.0, 0.0, 0.0, 0.0, 0.0, 0.0, 0.0, 0.0, 0.0, 0.0, 0.0, 0.0])
me_shell.materials.append(mat_sspx_1875_2_001)
me_shell.use_remesh_fix_poles = True
me_shell.use_remesh_preserve_attributes = False
me_shell.update()
me_shell.normals_split_custom_set([tuple(v) for v in zip(*[iter([0.2588, -6.398e-08, 0.9659, 3.827e-08, -9.14e-08, 1.0, 3.093e-08, -9.14e-08, 1.0, 0.1305, 1.628e-08, 0.9914, 0.2588, -6.398e-08, 0.9659, 0.1305, 1.628e-08, 0.9914, 0.1305, -6.292e-09, 0.9914, -0.1305, -1.299e-07, -0.9914, -0.1305, 1.356e-07, -0.9914, -0.2588, 5.023e-08, -0.9659, -0.1305, 1.356e-07, -0.9914, -0.1305, -1.067e-07, -0.9914, -0.2588, 5.023e-08, -0.9659, -0.1305, -1.067e-07, -0.9914, -0.1305, 3.168e-07, -0.9914, -0.2588, 5.023e-08, -0.9659, -0.1305, 3.168e-07, -0.9914, -0.1305, 8.394e-08, -0.9914, -0.2588, 5.023e-08, -0.9659, -0.2588, 5.023e-08, -0.9659, -0.1305, 8.394e-08, -0.9914, -0.2588, 6.433e-08, -0.9659, -0.2588, 5.023e-08, -0.9659, -0.1305, -7.985e-08, -0.9914, -0.1305, -1.299e-07, -0.9914, -0.1305, 1.96e-08, 0.9914, -0.2588, -5.765e-08, 0.9659, -0.1305, 1.223e-08, 0.9914, -0.1305, 1.223e-08, 0.9914, -0.2588, -5.765e-08, 0.9659, -0.1305, -1.125e-07, 0.9914, -0.1305, -1.125e-07, 0.9914, -0.2588, -5.765e-08, 0.9659, -0.1305, 2.82e-08, 0.9914, -0.1305, 2.82e-08, 0.9914, -0.2588, -5.765e-08, 0.9659, -0.1305, -1.278e-07, 0.9914, -0.1305, -1.278e-07, 0.9914, -0.2588, -5.765e-08, 0.9659, -0.1305, -8.22e-08, 0.9914, 3.827e-08, -9.14e-08, 1.0, -0.2588, -5.765e-08, 0.9659, -0.1305, 1.96e-08, 0.9914, 3.093e-08, -9.14e-08, 1.0, 0.1305, -6.292e-09, 0.9914, 0.1305, -9.032e-08, 0.9914, 0.2588, -6.398e-08, 0.9659, 0.1305, -9.032e-08, 0.9914, 0.1305, 2.576e-08, 0.9914, 0.2588, -6.398e-08, 0.9659, 0.1305, 2.576e-08, 0.9914, 0.1305, -1.652e-07, 0.9914, 0.2588, -6.398e-08, 0.9659, 0.1305, -1.652e-07, 0.9914, 0.1305, -8.131e-08, 0.9914, 0.2588, -6.398e-08, 0.9659, 0.2588, -6.398e-08, 0.9659, 0.1305, -8.131e-08, 0.9914, 0.2588, -8.047e-08, 0.9659, 0.1305, 1.538e-07, -0.9914, 0.2588, 6.393e-08, -0.9659, 0.1305, 1.195e-07, -0.9914, 0.1305, 1.195e-07, -0.9914, 0.2588, 6.393e-08, -0.9659, 0.1305, 2.735e-08, -0.9914, 0.1305, 2.735e-08, -0.9914, 0.2588, 6.393e-08, -0.9659, 0.1305, 1.566e-07, -0.9914, 0.1305, 1.566e-07, -0.9914, 0.2588, 6.393e-08, -0.9659, 0.1305, -7.674e-08, -0.9914, 0.1305, -7.674e-08, -0.9914, 0.2588, 6.393e-08, -0.9659, 0.1305, 8.413e-08, -0.9914, 0.5878, -0.809, 6.839e-09, 0.413, -0.5685, 0.7115, 0.2171, -0.6683, 0.7115, 0.309, -0.9511, 0.0, 0.9659, 2.609e-08, 0.2588, 0.9659, 2.609e-08, 0.2588, 0.866, 0.0, 0.5, 0.866, 0.0, 0.5, 0.9659, 7.292e-09, -0.2588, 0.9659, 7.292e-09, -0.2588, 1.0, 2.886e-08, -1.435e-08, 1.0, 2.886e-08, -3.349e-08, -0.5878, -0.809, -7.733e-06, -0.5878, -0.809, 7.285e-06, -0.309, -0.9511, 7.733e-06, -0.309, -0.9511, -7.285e-06, -0.9511, -0.309, 4.171e-07, -0.6683, -0.2172, 0.7115, -0.7027, 8.732e-06, 0.7115, -1.0, 1.398e-05, -4.085e-07, 0.5, 9.558e-08, -0.866, 0.2588, 5.527e-08, -0.9659, 0.2588, 6.393e-08, -0.9659, 0.5, 9.558e-08, -0.866, -0.809, -0.5878, 7.509e-06, -0.809, -0.5878, -7.474e-06, -0.9511, -0.309, -7.509e-06, -0.9511, -0.309, 7.474e-06, -0.9511, 0.309, 0.0, -0.809, 0.5878, -6.839e-09, -0.5685, 0.4131, 0.7115, -0.6683, 0.2171, 0.7115, -0.9659, 0.0, -0.2588, -0.9659, 0.0, -0.2588, -0.866, 1.254e-08, -0.5, -0.866, 1.254e-08, -0.5, 0.5878, 0.809, 6.086e-07, 0.4131, 0.5685, 0.7115, 0.2172, 0.6683, 0.7115, 0.309, 0.9511, -6.128e-07, 0.9511, -0.309, 0.0, 1.0, 1.448e-05, 6.839e-09, 0.7027, -2.484e-05, 0.7115, 0.6683, -0.2172, 0.7115, -1.758e-05, -1.0, -6.128e-07, 0.309, -0.9511, 6.223e-07, 0.2171, -0.6683, 0.7115, -1.134e-05, -0.7027, 0.7115, -1.416e-05, 1.0, 7.509e-06, -1.414e-05, 1.0, -7.474e-06, 0.309, 0.9511, -7.509e-06, 0.309, 0.9511, 7.474e-06, 0.809, -0.5878, -7.509e-06, 0.809, -0.5878, 7.474e-06, 0.9511, -0.309, 7.509e-06, 0.9511, -0.309, -7.474e-06, -0.5878, -0.809, 0.0, -0.809, -0.5878, -6.839e-09, -0.5685, -0.413, 0.7115, -0.413, -0.5685, 0.7115, -0.9511, 0.309, -7.048e-06, -0.9511, 0.309, 7.973e-06, -1.0, -1.425e-05, 7.726e-06, -1.0, -1.417e-05, -7.275e-06, -0.5878, -0.809, 7.509e-06, -0.5878, -0.809, -9.748e-05, -0.809, -0.5878, -7.509e-06, -0.809, -0.5878, 7.499e-05, 0.309, -0.9511, 7.509e-06, 0.309, -0.9511, -7.474e-06, -1.206e-05, -1.0, -7.509e-06, -1.206e-05, -1.0, 7.474e-06, -1.0, -1.431e-05, 7.509e-06, -1.0, -1.431e-05, -7.474e-06, -0.9511, 0.309, -7.509e-06, -0.9511, 0.309, 7.474e-06, -0.309, 0.9511, -6.839e-09, -0.2171, 0.6683, 0.7115, -0.413, 0.5685, 0.7115, -0.5878, 0.809, 0.0, 0.309, 0.9511, 7.509e-06, 0.309, 0.9511, -7.474e-06, 0.5878, 0.809, -7.509e-06, 0.5878, 0.809, 7.474e-06, 8.813e-07, -1.957e-06, -1.0, 8.813e-07, -1.957e-06, -1.0, 8.813e-07, -1.957e-06, -1.0, 8.813e-07, -1.957e-06, -1.0, 0.0, 0.0, -1.0, 0.0, 0.0, -1.0, 0.0, 0.0, -1.0, 0.0, 0.0, -1.0, -3.525e-06, -1.967e-06, 1.0, -3.525e-06, -1.967e-06, 1.0, -3.525e-06, -1.967e-06, 1.0, -3.525e-06, -1.967e-06, 1.0, 2.644e-06, -1.256e-06, -1.0, 2.644e-06, -1.256e-06, -1.0, 2.644e-06, -1.256e-06, -1.0, 2.644e-06, -1.256e-06, -1.0, 5.288e-06, 1.256e-06, -1.0, 5.288e-06, 1.256e-06, -1.0, 5.288e-06, 1.256e-06, -1.0, 5.288e-06, 1.256e-06, -1.0, 2.644e-06, 1.957e-06, -1.0, 2.644e-06, 1.957e-06, -1.0, 2.644e-06, 1.957e-06, -1.0, 2.644e-06, 1.957e-06, -1.0, 0.0, 0.0, -1.0, 0.0, 0.0, -1.0, 0.0, 0.0, -1.0, 0.0, 0.0, -1.0, 0.0, 0.0, -1.0, 0.0, 0.0, -1.0, 0.0, 0.0, -1.0, 0.0, 0.0, -1.0, 0.0, 0.0, 1.0, 0.0, 0.0, 1.0, 0.0, 0.0, 1.0, 0.0, 0.0, 1.0, -1.763e-06, 0.0, 1.0, -1.763e-06, 0.0, 1.0, -1.763e-06, 0.0, 1.0, -1.763e-06, 0.0, 1.0, 0.0, 0.0, 1.0, 0.0, 0.0, 1.0, 0.0, 0.0, 1.0, 0.0, 0.0, 1.0, 3.525e-06, -1.967e-06, -1.0, 3.525e-06, -1.967e-06, -1.0, 3.525e-06, -1.967e-06, -1.0, 3.525e-06, -1.967e-06, -1.0, -5.288e-06, -6.975e-07, 1.0, -5.288e-06, -6.975e-07, 1.0, -5.288e-06, -6.975e-07, 1.0, -5.288e-06, -6.975e-07, 1.0, 0.0, -2.733e-06, 1.0, 0.0, -2.733e-06, 1.0, 0.0, -2.733e-06, 1.0, 0.0, -2.733e-06, 1.0, -3.966e-06, 1.967e-06, 1.0, -3.966e-06, 1.967e-06, 1.0, -3.966e-06, 1.967e-06, 1.0, -3.966e-06, 1.967e-06, 1.0, 0.0, 0.0, 1.0, 0.0, 0.0, 1.0, 0.0, 0.0, 1.0, 0.0, 0.0, 1.0, -6.61e-06, 1.256e-06, 1.0, -6.61e-06, 1.256e-06, 1.0, -6.61e-06, 1.256e-06, 1.0, -6.61e-06, 1.256e-06, 1.0, 4.407e-07, 0.0, -1.0, 4.407e-07, 0.0, -1.0, 4.407e-07, 0.0, -1.0, 4.407e-07, 0.0, -1.0, 0.0, 0.0, 1.0, 0.0, 0.0, 1.0, 0.0, 0.0, 1.0, 0.0, 0.0, 1.0, 1.763e-06, -2.032e-06, -1.0, 1.763e-06, -2.032e-06, -1.0, 1.763e-06, -2.032e-06, -1.0, 1.763e-06, -2.032e-06, -1.0, -0.5, 7.567e-08, -0.866, -0.5, 7.567e-08, -0.866, -0.2588, 5.023e-08, -0.9659, -0.2588, 6.433e-08, -0.9659, -1.0, -1.515e-05, 0.0, -0.9511, 0.309, -6.839e-09, -0.6683, 0.2172, 0.7115, -0.7027, -4.297e-05, 0.7115, -0.5878, -0.809, -6.839e-09, -0.4131, -0.5685, 0.7115, -0.2172, -0.6683, 0.7115, -0.309, -0.9511, 0.0, -0.7071, 4.657e-08, -0.7071, -0.7071, 4.657e-08, -0.7071, -0.5, 7.567e-08, -0.866, -0.5, 7.567e-08, -0.866, 0.5878, -0.809, 7.733e-06, 0.5878, -0.809, -7.285e-06, 0.309, -0.9511, -7.733e-06, 0.309, -0.9511, 7.285e-06, 1.0, -1.353e-05, 0.0, 0.9511, 0.309, 6.839e-09, 0.6683, 0.2171, 0.7115, 0.7027, -8.233e-06, 0.7115, -0.809, 0.5878, 0.0, -0.5878, 0.809, -6.839e-09, -0.413, 0.5685, 0.7115, -0.5685, 0.413, 0.7115, 0.5878, 0.809, -6.309e-06, 0.5878, 0.809, 5.37e-05, 0.309, 0.9511, 8.828e-06, 0.309, 0.9511, -6.199e-06, -0.5878, -0.809, 0.0, -0.309, -0.9511, 6.839e-09, -0.2172, -0.6683, 0.7115, -0.413, -0.5685, 0.7115, 0.9511, 0.309, 0.0, 0.809, 0.5878, 6.839e-09, 0.5685, 0.413, 0.7115, 0.6683, 0.2171, 0.7115, 0.309, -0.9511, 0.0, -1.578e-05, -1.0, -1.198e-08, -4.352e-05, -0.7027, 0.7115, 0.2172, -0.6683, 0.7115, 1.413e-05, -1.0, 7.509e-06, 1.411e-05, -1.0, -7.474e-06, -0.309, -0.9511, -7.509e-06, -0.309, -0.9511, 7.499e-05, -0.809, 0.5878, 6.839e-09, -0.5685, 0.413, 0.7115, -0.413, 0.5685, 0.7115, -0.5878, 0.809, 0.0, 0.9511, -0.309, 7.509e-06, 0.9511, -0.309, -7.474e-06, 0.809, -0.5878, -7.509e-06, 0.809, -0.5878, 7.474e-06, -0.9511, 0.309, 7.509e-06, -0.9511, 0.309, -7.474e-06, -0.809, 0.5878, -7.509e-06, -0.809, 0.5878, 7.499e-05, 0.809, 0.5878, 0.0, 0.5878, 0.809, 6.839e-09, 0.4131, 0.5685, 0.7115, 0.5685, 0.413, 0.7115, 0.809, -0.5878, 0.0, 0.9511, -0.309, 6.839e-09, 0.6683, -0.2172, 0.7115, 0.5685, -0.413, 0.7115, 0.9511, 0.309, 7.379e-06, 0.9511, 0.309, -7.643e-06, 1.0, -1.359e-05, -7.379e-06, 1.0, -1.359e-05, 7.643e-06, -0.309, -0.9511, -7.62e-06, -0.309, -0.9511, 7.363e-06, 9.835e-06, -1.0, 7.384e-06, 9.82e-06, -1.0, -7.585e-06, -1.416e-05, -1.0, -7.496e-06, -1.414e-05, -1.0, 7.474e-06, 0.309, -0.9511, 7.509e-06, 0.309, -0.9511, -9.748e-05, 0.866, 4.761e-08, -0.5, 0.866, 4.761e-08, -0.5, 0.9659, 7.292e-09, -0.2588, 0.9659, 7.292e-09, -0.2588, 1.0, 2.886e-08, -3.349e-08, 1.0, 2.886e-08, -1.435e-08, 0.9659, 2.609e-08, 0.2588, 0.9659, 2.609e-08, 0.2588, 0.309, 0.9511, -4.759e-06, 0.309, 0.9511, 7.775e-05, -1.405e-05, 1.0, 9.846e-06, -1.405e-05, 1.0, -5.163e-06, 0.9511, -0.309, -4.171e-07, 0.6683, -0.2172, 0.7115, 0.7027, -6.018e-05, 0.7115, 1.0, 1.377e-05, 4.085e-07, 0.5878, -0.809, 0.0, 0.309, -0.9511, -6.839e-09, 0.2171, -0.6683, 0.7115, 0.4131, -0.5685, 0.7115, -0.309, 0.9511, 0.0, 1.764e-05, 1.0, -1.697e-09, 4.481e-05, 0.7027, 0.7115, -0.2172, 0.6683, 0.7115, 0.5878, -0.809, -7.509e-06, 0.5878, -0.809, 7.474e-06, 0.809, -0.5878, 7.509e-06, 0.809, -0.5878, -7.474e-06, 0.9511, 0.309, -6.839e-09, 0.6683, 0.2171, 0.7115, 0.5685, 0.413, 0.7115, 0.809, 0.5878, 0.0, -0.5878, 0.809, -6.086e-07, -0.4131, 0.5685, 0.7115, -0.2172, 0.6683, 0.7115, -0.309, 0.9511, 6.128e-07, 0.809, -0.5878, 7.509e-06, 0.809, -0.5878, -7.474e-06, 0.5878, -0.809, -7.509e-06, 0.5878, -0.809, 7.474e-06, -0.309, 0.9511, 7.267e-06, -0.309, 0.9511, -7.737e-06, 1.41e-05, 1.0, -7.267e-06, 1.41e-05, 1.0, 7.737e-06, 0.9511, 0.309, -8.151e-06, 0.9511, 0.309, 6.861e-06, 0.809, 0.5878, 6.927e-06, 0.809, 0.5878, -8.086e-06, -0.309, -0.9511, 7.509e-06, -0.309, -0.9511, -7.474e-06, -0.5878, -0.809, -7.509e-06, -0.5878, -0.809, 7.474e-06, -0.9511, -0.309, 0.0, -1.0, 1.326e-05, -6.839e-09, -0.7027, 4.176e-05, 0.7115, -0.6683, -0.2172, 0.7115, -1.0, -1.357e-05, -4.035e-07, -0.7027, -8.466e-06, 0.7115, -0.6683, 0.2172, 0.7115, -0.9511, 0.309, 4.085e-07, 0.809, -0.5878, 0.0, 0.5878, -0.809, -6.839e-09, 0.413, -0.5685, 0.7115, 0.5685, -0.413, 0.7115, 0.309, -0.9511, -7.509e-06, 0.309, -0.9511, 7.474e-06, 0.5878, -0.809, 7.509e-06, 0.5878, -0.809, -5.25e-05, -0.9511, -0.309, 0.0, -0.809, -0.5878, 6.839e-09, -0.5685, -0.413, 0.7115, -0.6683, -0.2171, 0.7115, 0.809, 0.5878, -6.839e-09, 0.5685, 0.413, 0.7115, 0.4131, 0.5685, 0.7115, 0.5878, 0.809, 0.0, 1.0, -1.372e-05, -8.19e-06, 1.0, -1.372e-05, 6.81e-06, 0.9511, 0.309, 6.862e-06, 0.9511, 0.309, -8.138e-06, 0.0, 0.0, -1.0, 0.0, 0.0, -1.0, 0.0, 0.0, -1.0, 0.0, 0.0, -1.0, -1.763e-06, 0.0, -1.0, -1.763e-06, 0.0, -1.0, -1.763e-06, 0.0, -1.0, -1.763e-06, 0.0, -1.0, 3.085e-06, 0.0, -1.0, 3.085e-06, 0.0, -1.0, 3.085e-06, 0.0, -1.0, 3.085e-06, 0.0, -1.0, 0.0, 0.0, 1.0, 0.0, 0.0, 1.0, 0.0, 0.0, 1.0, 0.0, 0.0, 1.0, 1.763e-06, 0.0, 1.0, 1.763e-06, 0.0, 1.0, 1.763e-06, 0.0, 1.0, 1.763e-06, 0.0, 1.0, 0.0, 0.0, 1.0, 0.0, 0.0, 1.0, 0.0, 0.0, 1.0, 0.0, 0.0, 1.0, -1.763e-06, -2.466e-06, 1.0, -1.763e-06, -2.466e-06, 1.0, -1.763e-06, -2.466e-06, 1.0, -1.763e-06, -2.466e-06, 1.0, -1.763e-06, 0.0, -1.0, -1.763e-06, 0.0, -1.0, -1.763e-06, 0.0, -1.0, -1.763e-06, 0.0, -1.0, 6.169e-06, -6.975e-07, -1.0, 6.169e-06, -6.975e-07, -1.0, 6.169e-06, -6.975e-07, -1.0, 6.169e-06, -6.975e-07, -1.0, 0.0, 0.0, 1.0, 0.0, 0.0, 1.0, 0.0, 0.0, 1.0, 0.0, 0.0, 1.0, 0.0, 0.0, -1.0, 0.0, 0.0, -1.0, 0.0, 0.0, -1.0, 0.0, 0.0, -1.0, 0.0, 1.957e-06, 1.0, 0.0, 1.957e-06, 1.0, 0.0, 1.957e-06, 1.0, 0.0, 1.957e-06, 1.0, -1.763e-06, 0.0, 1.0, -1.763e-06, 0.0, 1.0, -1.763e-06, 0.0, 1.0, -1.763e-06, 0.0, 1.0, -3.525e-06, -2.032e-06, 1.0, -3.525e-06, -2.032e-06, 1.0, -3.525e-06, -2.032e-06, 1.0, -3.525e-06, -2.032e-06, 1.0, 1.763e-06, 1.967e-06, -1.0, 1.763e-06, 1.967e-06, -1.0, 1.763e-06, 1.967e-06, -1.0, 1.763e-06, 1.967e-06, -1.0, -2.644e-06, -1.256e-06, 1.0, -2.644e-06, -1.256e-06, 1.0, -2.644e-06, -1.256e-06, 1.0, -2.644e-06, -1.256e-06, 1.0, 0.0, -2.466e-06, -1.0, 0.0, -2.466e-06, -1.0, 0.0, -2.466e-06, -1.0, 0.0, -2.466e-06, -1.0, -8.813e-07, -1.957e-06, 1.0, -8.813e-07, -1.957e-06, 1.0, -8.813e-07, -1.957e-06, 1.0, -8.813e-07, -1.957e-06, 1.0, 1.763e-06, -2.733e-06, -1.0, 1.763e-06, -2.733e-06, -1.0, 1.763e-06, -2.733e-06, -1.0, 1.763e-06, -2.733e-06, -1.0, -0.5878, 0.809, 7.509e-06, -0.5878, 0.809, -7.474e-06, -0.309, 0.9511, -7.509e-06, -0.309, 0.9511, 7.474e-06, -0.809, 0.5878, -7.239e-06, -0.809, 0.5878, 5.28e-05, -0.9511, 0.309, 7.809e-06, -0.9511, 0.309, -7.174e-06, -0.809, -0.5878, -7.253e-06, -0.809, -0.5878, 5.273e-05, -0.5878, -0.809, 7.709e-06, -0.5878, -0.809, -7.274e-06, -0.866, -2.948e-08, 0.5, -0.866, -2.948e-08, 0.5, -0.9659, -1.644e-08, 0.2588, -0.9659, -1.644e-08, 0.2588, 0.0, 1.0, -1.222e-07, 0.0, 1.0, -1.222e-07, 0.0, 1.0, -1.222e-07, 0.0, 1.0, -1.222e-07, 0.809, 0.5878, 7.509e-06, 0.809, 0.5878, -7.474e-06, 0.9511, 0.309, -7.509e-06, 0.9511, 0.309, 7.474e-06, -0.309, 0.9511, 6.839e-09, -0.2172, 0.6683, 0.7115, 8.523e-06, 0.7027, 0.7115, 1.392e-05, 1.0, 0.0, 1.76e-05, -1.0, 6.128e-07, -0.309, -0.9511, -6.223e-07, -0.2172, -0.6683, 0.7115, 4.292e-05, -0.7027, 0.7115, 1.0, 1.483e-05, 7.602e-06, 1.0, 1.483e-05, -7.379e-06, 0.9511, -0.309, -7.602e-06, 0.9511, -0.309, 7.379e-06, -1.0, 0.0, 4.306e-08, -0.9659, -1.644e-08, 0.2588, -0.9659, -1.644e-08, 0.2588, -1.0, 0.0, 5.263e-08, 0.809, 0.5878, -7.766e-06, 0.809, 0.5878, 7.475e-05, 0.5878, 0.809, 7.309e-06, 0.5878, 0.809, -7.674e-06, -1.0, 1.483e-05, -6.96e-06, -1.0, 1.483e-05, 8.042e-06, -0.9511, -0.309, 8.286e-06, -0.9511, -0.309, -6.716e-06, 0.5878, 0.809, 7.509e-06, 0.5878, 0.809, -7.474e-06, 0.809, 0.5878, -7.509e-06, 0.809, 0.5878, 5.25e-05, 0.9511, -0.309, 0.0, 0.809, -0.5878, -6.839e-09, 0.5685, -0.4131, 0.7115, 0.6683, -0.2171, 0.7115, -0.5, -4.29e-08, 0.866, -0.5, -4.29e-08, 0.866, -0.7071, -3.312e-08, 0.7071, -0.7071, -3.312e-08, 0.7071, 0.309, 0.9511, -2.975e-07, 0.2172, 0.6683, 0.7115, 5.637e-05, 0.7027, 0.7115, -1.773e-05, 1.0, -2.907e-07, 0.2588, -8.047e-08, 0.9659, 0.5, -1.957e-08, 0.866, 0.5, -1.957e-08, 0.866, 0.2588, -6.398e-08, 0.9659, 1.0, -1.563e-05, 4.035e-07, 0.7027, -4.206e-05, 0.7115, 0.6683, 0.2171, 0.7115, 0.9511, 0.309, -4.085e-07, 1.423e-05, 1.0, -4.742e-06, 1.42e-05, 1.0, 1.026e-05, -0.309, 0.9511, 1.018e-05, -0.309, 0.9511, 6.268e-05, 0.1305, 2.043e-08, -0.9914, 0.1305, 1.411e-07, -0.9914, 0.2588, 5.527e-08, -0.9659, 0.2588, 5.527e-08, -0.9659, 0.1305, 8.413e-08, -0.9914, 0.2588, 6.393e-08, -0.9659, -0.1305, 2.08e-08, -0.9914, -0.1305, 3.006e-07, -0.9914, -0.2588, 6.433e-08, -0.9659, -0.2588, -9.256e-08, 0.9659, -0.1305, -1.77e-07, 0.9914, -0.1305, -6.956e-08, 0.9914, -0.2588, -5.765e-08, 0.9659, -0.2588, -9.256e-08, 0.9659, -0.1305, -8.22e-08, 0.9914, 0.2588, -8.047e-08, 0.9659, 0.1305, -7.732e-08, 0.9914, 0.1305, -1.979e-07, 0.9914, -0.9511, 0.309, 6.839e-09, -0.6683, 0.2171, 0.7115, -0.5685, 0.4131, 0.7115, -0.809, 0.5878, 0.0, 0.7071, 0.0, 0.7071, 0.7071, 0.0, 0.7071, 0.5, -1.957e-08, 0.866, 0.5, -1.957e-08, 0.866, -0.309, 0.9511, -6.196e-06, -0.309, 0.9511, 8.786e-06, -0.5878, 0.809, 8.709e-06, -0.5878, 0.809, -6.274e-06, 0.309, 0.9511, 0.0, -1.764e-05, 1.0, 6.839e-09, 2.263e-05, 0.7027, 0.7115, 0.2172, 0.6683, 0.7115, -0.866, -2.948e-08, 0.5, -0.7071, -3.312e-08, 0.7071, -0.7071, -3.312e-08, 0.7071, -0.866, -2.948e-08, 0.5, -0.866, 1.254e-08, -0.5, -0.866, 1.254e-08, -0.5, -0.7071, 4.657e-08, -0.7071, -0.7071, 4.657e-08, -0.7071, -1.0, 0.0, 4.306e-08, -1.0, 0.0, 5.263e-08, -0.9659, 0.0, -0.2588, -0.9659, 0.0, -0.2588, 0.7071, 9.627e-08, -0.7071, 0.7071, 9.627e-08, -0.7071, 0.866, 4.761e-08, -0.5, 0.866, 4.761e-08, -0.5, -0.9511, -0.309, -6.899e-06, -0.9511, -0.309, 8.11e-06, -0.809, -0.5878, 8.022e-06, -0.809, -0.5878, -6.987e-06, 0.9511, -0.309, -7.835e-06, 0.9511, -0.309, 7.148e-06, 1.0, 1.308e-05, 7.167e-06, 1.0, 1.316e-05, -7.799e-06, 0.5, 9.558e-08, -0.866, 0.5, 9.558e-08, -0.866, 0.7071, 9.627e-08, -0.7071, 0.7071, 9.627e-08, -0.7071, 0.309, 0.9511, 6.839e-09, 0.2171, 0.6683, 0.7115, 0.413, 0.5685, 0.7115, 0.5878, 0.809, 0.0, -0.2588, -9.256e-08, 0.9659, -0.2588, -5.765e-08, 0.9659, -0.5, -4.29e-08, 0.866, -0.5, -4.29e-08, 0.866, -0.309, -0.9511, 0.0, 1.581e-05, -1.0, 6.839e-09, -2.389e-05, -0.7027, 0.7115, -0.2172, -0.6683, 0.7115, 0.866, 0.0, 0.5, 0.866, 0.0, 0.5, 0.7071, 0.0, 0.7071, 0.7071, 0.0, 0.7071, -0.809, -0.5878, 0.0, -0.9511, -0.309, -6.839e-09, -0.6683, -0.2171, 0.7115, -0.5685, -0.4131, 0.7115, -0.809, 0.5878, 7.509e-06, -0.809, 0.5878, -7.474e-06, -0.5878, 0.809, -7.509e-06, -0.5878, 0.809, 7.474e-06, 0.0, -1.0, 0.0, 0.0, -1.0, 0.0, 0.0, -1.0, 0.0, 0.0, -1.0, 0.0, -0.5878, 0.809, -7.271e-06, -0.5878, 0.809, 7.711e-06, -0.809, 0.5878, 7.803e-06, -0.809, 0.5878, 8.281e-05, 0.5878, -0.809, 0.0, 0.809, -0.5878, 6.839e-09, 0.5685, -0.4131, 0.7115, 0.413, -0.5685, 0.7115, 0.0, 0.0, -1.0, 0.0, 0.0, -1.0, 0.0, 0.0, -1.0, 0.0, 0.0, -1.0, 0.0, 1.0, 0.0, 0.0, 1.0, 0.0, 0.0, 1.0, 0.0, 0.0, 1.0, 0.0, 0.0, 1.0, 0.0, 0.0, 1.0, 0.0, 0.0, 1.0, 0.0, 0.0, 1.0, 0.0, -0.2588, 5.023e-08, -0.9659, 3.827e-08, 2.475e-08, -1.0, 4.861e-08, 2.475e-08, -1.0, -0.1305, -7.985e-08, -0.9914, 0.0, 1.0, -1.424e-07, 0.0, 1.0, -1.424e-07, 0.0, 1.0, -1.424e-07, 0.0, 1.0, -1.424e-07, -1.974e-07, -1.0, 9.777e-07, -1.974e-07, -1.0, 9.777e-07, -1.974e-07, -1.0, 9.777e-07, -1.974e-07, -1.0, 9.777e-07, -1.974e-07, -1.0, -9.777e-07, -1.974e-07, -1.0, -9.777e-07, -1.974e-07, -1.0, -9.777e-07, -1.974e-07, -1.0, -9.777e-07, 2.392e-08, -1.26e-07, 1.0, 0.2588, -8.047e-08, 0.9659, 0.1305, -2.454e-07, 0.9914, 3.977e-08, -1.26e-07, 1.0, 5.788e-07, -1.0, 1.161e-06, 5.788e-07, -1.0, 1.161e-06, 5.788e-07, -1.0, 1.161e-06, 5.788e-07, -1.0, 1.161e-06, 0.0, 1.0, 1.222e-07, 0.0, 1.0, 1.222e-07, 0.0, 1.0, 1.222e-07, 0.0, 1.0, 1.222e-07, 0.0, 1.0, 1.222e-07, 0.0, 1.0, 1.222e-07, 0.0, 1.0, 1.222e-07, 0.0, 1.0, 1.222e-07, 0.0, 1.0, 2.291e-07, 0.0, 1.0, 2.291e-07, 0.0, 1.0, 2.291e-07, 0.0, 1.0, 2.291e-07, 0.0, 1.0, 0.0, 0.0, 1.0, 0.0, 0.0, 1.0, 0.0, 0.0, 1.0, 0.0, 0.0, -1.0, 2.444e-07, 0.0, -1.0, 2.444e-07, 0.0, -1.0, 2.444e-07, 0.0, -1.0, 2.444e-07, 0.0, -1.0, 2.444e-07, 0.0, -1.0, 2.444e-07, 0.0, -1.0, 2.444e-07, 0.0, -1.0, 2.444e-07, 0.0, -1.0, 0.0, 0.0, -1.0, 0.0, 0.0, -1.0, 0.0, 0.0, -1.0, 0.0, 0.0, -1.0, 0.0, 0.0, -1.0, 0.0, 0.0, -1.0, 0.0, 0.0, -1.0, 0.0, 0.0, 1.0, 0.0, 0.0, 1.0, 0.0, 0.0, 1.0, 0.0, 0.0, 1.0, 0.0, 0.0, -1.0, 0.0, 0.0, -1.0, 0.0, 0.0, -1.0, 0.0, 0.0, -1.0, 0.0, 0.0, -1.0, 2.139e-07, 0.0, -1.0, 2.139e-07, 0.0, -1.0, 2.139e-07, 0.0, -1.0, 2.139e-07, -9.207e-07, -1.0, -1.65e-06, -9.207e-07, -1.0, -1.65e-06, -9.207e-07, -1.0, -1.65e-06, -9.207e-07, -1.0, -1.65e-06, 0.0, -1.0, 4.888e-07, 0.0, -1.0, 4.888e-07, 0.0, -1.0, 4.888e-07, 0.0, -1.0, 4.888e-07, 0.0, -1.0, 2.353e-07, 0.0, -1.0, 2.353e-07, 0.0, -1.0, 2.353e-07, 0.0, -1.0, 2.353e-07, 0.0, -1.0, -6.11e-08, 0.0, -1.0, -6.11e-08, 0.0, -1.0, -6.11e-08, 0.0, -1.0, -6.11e-08, 0.0, 1.0, -1.222e-07, 0.0, 1.0, -1.222e-07, 0.0, 1.0, -1.222e-07, 0.0, 1.0, -1.222e-07, 0.0, -1.0, 0.0, 0.0, -1.0, 0.0, 0.0, -1.0, 0.0, 0.0, -1.0, 0.0, 0.0, -1.0, -2.139e-07, 0.0, -1.0, -2.139e-07, 0.0, -1.0, -2.139e-07, 0.0, -1.0, -2.139e-07, 0.0, -1.0, 0.0, 0.0, -1.0, 0.0, 0.0, -1.0, 0.0, 0.0, -1.0, 0.0, 0.0, -1.0, 2.444e-07, 0.0, -1.0, 2.444e-07, 0.0, -1.0, 2.444e-07, 0.0, -1.0, 2.444e-07, 0.0, -1.0, -2.444e-07, 0.0, -1.0, -2.444e-07, 0.0, -1.0, -2.444e-07, 0.0, -1.0, -2.444e-07, 0.0, 1.0, 0.0, 0.0, 1.0, 0.0, 0.0, 1.0, 0.0, 0.0, 1.0, 0.0, 0.0, 1.0, -1.222e-07, 0.0, 1.0, -1.222e-07, 0.0, 1.0, -1.222e-07, 0.0, 1.0, -1.222e-07, 0.0, 1.0, 0.0, 0.0, 1.0, 0.0, 0.0, 1.0, 0.0, 0.0, 1.0, 0.0, 0.0, -1.0, 2.444e-07, 0.0, -1.0, 2.444e-07, 0.0, -1.0, 2.444e-07, 0.0, -1.0, 2.444e-07, -9.207e-07, -1.0, -1.467e-06, -9.207e-07, -1.0, -1.467e-06, -9.207e-07, -1.0, -1.467e-06, -9.207e-07, -1.0, -1.467e-06, 4.603e-07, 1.0, 6.11e-07, 4.603e-07, 1.0, 6.11e-07, 4.603e-07, 1.0, 6.11e-07, 4.603e-07, 1.0, 6.11e-07, 0.0, -1.0, -1.222e-07, 0.0, -1.0, -1.222e-07, 0.0, -1.0, -1.222e-07, 0.0, -1.0, -1.222e-07, -4.603e-07, 1.0, 6.11e-07, -4.603e-07, 1.0, 6.11e-07, -4.603e-07, 1.0, 6.11e-07, -4.603e-07, 1.0, 6.11e-07, 0.0, 1.0, -2.444e-07, 0.0, 1.0, -2.444e-07, 0.0, 1.0, -2.444e-07, 0.0, 1.0, -2.444e-07, 0.0, 1.0, 1.222e-07, 0.0, 1.0, 1.222e-07, 0.0, 1.0, 1.222e-07, 0.0, 1.0, 1.222e-07, 0.0, 1.0, -1.833e-07, 0.0, 1.0, -1.833e-07, 0.0, 1.0, -1.833e-07, 0.0, 1.0, -1.833e-07, 9.207e-07, -1.0, -1.283e-06, 9.207e-07, -1.0, -1.283e-06, 9.207e-07, -1.0, -1.283e-06, 9.207e-07, -1.0, -1.283e-06, 0.0, 1.0, 0.0, 0.0, 1.0, 0.0, 0.0, 1.0, 0.0, 0.0, 1.0, 0.0, 0.0, 1.0, 0.0, 0.0, 1.0, 0.0, 0.0, 1.0, 0.0, 0.0, 1.0, 0.0, 0.0, -1.0, -5.194e-07, 0.0, -1.0, -5.194e-07, 0.0, -1.0, -5.194e-07, 0.0, -1.0, -5.194e-07, 0.0, 1.0, 0.0, 0.0, 1.0, 0.0, 0.0, 1.0, 0.0, 0.0, 1.0, 0.0, 0.0, 1.0, 0.0, 0.0, 1.0, 0.0, 0.0, 1.0, 0.0, 0.0, 1.0, 0.0, 0.0, 1.0, 0.0, 0.0, 1.0, 0.0, 0.0, 1.0, 0.0, 0.0, 1.0, 0.0, 0.0, 1.0, 0.0, 0.0, 1.0, 0.0, 0.0, 1.0, 0.0, 0.0, 1.0, 0.0, 0.1305, 2.328e-07, -0.9914, 0.1305, 8.413e-08, -0.9914, 0.2588, 5.527e-08, -0.9659, 1.053e-07, 1.827e-08, -1.0, -0.2588, 6.433e-08, -0.9659, -0.1305, 1.958e-07, -0.9914, 1.105e-07, 1.827e-08, -1.0, 0.1305, -1.042e-08, -0.9914, 0.1305, 2.328e-07, -0.9914, 0.2588, 5.527e-08, -0.9659, 0.1305, 1.411e-07, -0.9914, 0.1305, -1.042e-08, -0.9914, 0.2588, 5.527e-08, -0.9659, 0.2588, 5.527e-08, -0.9659, 0.1305, -5.619e-08, -0.9914, 0.1305, 2.043e-08, -0.9914, -0.2588, 6.433e-08, -0.9659, -0.1305, 8.394e-08, -0.9914, -0.1305, -2.066e-07, -0.9914, -0.2588, 6.433e-08, -0.9659, -0.1305, -2.066e-07, -0.9914, -0.1305, 2.361e-07, -0.9914, 2.392e-08, -1.26e-07, 1.0, 3.977e-08, -1.26e-07, 1.0, -0.1305, -2.259e-07, 0.9914, -0.2588, -9.256e-08, 0.9659, -0.2588, 6.433e-08, -0.9659, -0.1305, 2.361e-07, -0.9914, -0.1305, 2.08e-08, -0.9914, -0.1305, 3.006e-07, -0.9914, -0.1305, 1.958e-07, -0.9914, -0.2588, 6.433e-08, -0.9659, -0.809, -0.5878, 0.0, -0.5878, -0.809, 6.839e-09, -0.4131, -0.5685, 0.7115, -0.5685, -0.413, 0.7115, -0.1305, 3.65e-08, 0.9914, -0.1305, -8.22e-08, 0.9914, -0.2588, -9.256e-08, 0.9659, 3.827e-08, 2.475e-08, -1.0, 0.2588, 6.393e-08, -0.9659, 0.1305, 1.538e-07, -0.9914, 4.861e-08, 2.475e-08, -1.0, -0.1305, -1.9e-07, 0.9914, -0.1305, 3.65e-08, 0.9914, -0.2588, -9.256e-08, 0.9659, -0.1305, -6.956e-08, 0.9914, -0.1305, -1.9e-07, 0.9914, -0.2588, -9.256e-08, 0.9659, -0.2588, -9.256e-08, 0.9659, -0.1305, -2.259e-07, 0.9914, -0.1305, -1.77e-07, 0.9914, 1.053e-07, 1.827e-08, -1.0, 1.105e-07, 1.827e-08, -1.0, 0.1305, -5.619e-08, -0.9914, 0.2588, 5.527e-08, -0.9659, 0.2588, -8.047e-08, 0.9659, 0.1305, -8.131e-08, 0.9914, 0.1305, 8.516e-08, 0.9914, 0.2588, -8.047e-08, 0.9659, 0.1305, 8.516e-08, 0.9914, 0.1305, -1.865e-07, 0.9914, 0.1305, -1.979e-07, 0.9914, 0.1305, -2.454e-07, 0.9914, 0.2588, -8.047e-08, 0.9659, 0.2588, -8.047e-08, 0.9659, 0.1305, -1.865e-07, 0.9914, 0.1305, -7.732e-08, 0.9914, -0.9511, -0.309, 7.509e-06, -0.9511, -0.309, -7.474e-06, -1.0, 1.35e-05, -7.509e-06, -1.0, 1.35e-05, 7.474e-06])] * 3)])
me_shellcollider_collider = bpy.data.meshes.new('shellCollider.collider')
me_shellcollider_collider.from_pydata([(0.0, 0.6885, 0.812), (0.406, 0.6885, 0.7032), (0.406, -0.6939, 0.7032), (0.0, -0.6939, 0.812), (0.7032, 0.6885, 0.406), (0.7032, -0.6939, 0.406), (0.812, 0.6885, 0.0), (0.812, -0.6939, -9.68e-08), (0.7032, 0.6885, -0.406), (0.7032, -0.6939, -0.406), (0.406, 0.6885, -0.7032), (0.406, -0.6939, -0.7032), (-7.099e-08, 0.6885, -0.812), (-7.099e-08, -0.6939, -0.812), (-0.406, 0.6885, -0.7032), (-0.406, -0.6939, -0.7032), (-0.7032, 0.6885, -0.406), (-0.7032, -0.6939, -0.406), (-0.812, 0.6885, 0.0), (-0.812, -0.6939, 0.0), (-0.7032, 0.6885, 0.406), (-0.7032, -0.6939, 0.406), (-0.406, 0.6885, 0.7032), (-0.406, -0.6939, 0.7032), (0.2099, 0.6885, 0.3636), (-1.401e-09, 0.6885, 0.4199), (4.203e-09, -0.6939, 0.4199), (0.2099, -0.6939, 0.3636), (0.3636, 0.6885, 0.2099), (0.3636, -0.6939, 0.2099), (0.4199, 0.6885, 0.0), (0.4199, -0.6939, -6.088e-08), (0.3636, 0.6885, -0.2099), (0.3636, -0.6939, -0.2099), (0.2099, 0.6885, -0.3636), (0.2099, -0.6939, -0.3636), (-3.904e-08, 0.6885, -0.4199), (-3.904e-08, -0.6939, -0.4199), (-0.2099, 0.6885, -0.3636), (-0.2099, -0.6939, -0.3636), (-0.3636, 0.6885, -0.2099), (-0.3636, -0.6939, -0.2099), (-0.4199, 0.6885, 4.203e-09), (-0.4199, -0.6939, -4.203e-09), (-0.3636, 0.6885, 0.2099), (-0.3636, -0.6939, 0.2099), (-0.2099, 0.6885, 0.3636), (-0.2099, -0.6939, 0.3636)], [], [(0, 1, 2), (0, 2, 3), (4, 5, 1), (5, 2, 1), (6, 7, 4), (7, 5, 4), (8, 9, 6), (9, 7, 6), (10, 11, 8), (11, 9, 8), (12, 13, 10), (13, 11, 10), (14, 15, 12), (15, 13, 12), (16, 17, 14), (17, 15, 14), (18, 19, 16), (19, 17, 16), (20, 21, 18), (21, 19, 18), (22, 23, 20), (23, 21, 20), (0, 3, 22), (3, 23, 22), (1, 0, 24), (0, 25, 24), (3, 2, 26), (2, 27, 26), (4, 1, 28), (1, 24, 28), (2, 5, 27), (5, 29, 27), (6, 4, 30), (4, 28, 30), (5, 7, 29), (7, 31, 29), (8, 6, 32), (6, 30, 32), (7, 9, 31), (9, 33, 31), (10, 8, 34), (8, 32, 34), (9, 11, 33), (11, 35, 33), (12, 10, 36), (10, 34, 36), (11, 13, 35), (13, 37, 35), (14, 12, 38), (12, 36, 38), (13, 15, 37), (15, 39, 37), (16, 14, 40), (14, 38, 40), (15, 17, 39), (17, 41, 39), (18, 16, 42), (16, 40, 42), (17, 19, 41), (19, 43, 41), (20, 18, 44), (18, 42, 44), (19, 21, 43), (21, 45, 43), (22, 20, 46), (20, 44, 46), (21, 23, 45), (23, 47, 45), (0, 22, 25), (22, 46, 25), (23, 3, 47), (3, 26, 47)])
me_shellcollider_collider.use_remesh_fix_poles = True
me_shellcollider_collider.use_remesh_preserve_attributes = False
me_shellcollider_collider.update()
me_shell_001 = bpy.data.meshes.new('shell.001')
me_shell_001.from_pydata([(0.08576, 0.1103, -0.7658), (0.118, 0.07799, -0.7658), (0.118, -0.09354, -0.7658), (0.1388, -0.05287, -0.7658), (-0.118, -0.09354, -0.7658), (-0.08577, -0.1258, -0.7658), (0.04509, 0.131, -0.7658), (-0.1388, 0.03731, -0.7658), (-0.118, 0.07799, -0.7658), (0.1459, -0.007778, -0.7658), (0.1388, 0.03731, -0.7658), (0.04509, -0.1465, -0.7658), (0.08576, -0.1258, -0.7658), (-2.909e-07, 0.1381, -0.7658), (-0.04509, 0.131, -0.7658), (-0.08577, 0.1103, -0.7658), (-0.1459, -0.007778, -0.7658), (-0.1388, -0.05287, -0.7658), (-0.04509, -0.1465, -0.7658), (-8.532e-08, -0.1537, -0.7658), (-0.08576, 0.1103, 0.7658), (-0.118, 0.07799, 0.7658), (-0.118, -0.09354, 0.7658), (-0.1388, -0.05287, 0.7658), (0.08577, -0.1258, 0.7658), (0.118, -0.09354, 0.7658), (-0.04509, 0.131, 0.7658), (0.1388, 0.03731, 0.7658), (0.118, 0.07799, 0.7658), (-0.1459, -0.007778, 0.7658), (-0.1388, 0.03731, 0.7658), (-0.04509, -0.1465, 0.7658), (-0.08576, -0.1258, 0.7658), (0.04509, 0.131, 0.7658), (3.579e-07, 0.1381, 0.7658), (0.08577, 0.1103, 0.7658), (0.1459, -0.007778, 0.7658), (0.1388, -0.05287, 0.7658), (0.04509, -0.1465, 0.7658), (1.523e-07, -0.1537, 0.7658)], [], [(11, 12, 2, 3, 9, 10, 1, 0, 6, 13, 14, 15, 8, 7, 16, 17, 4, 5, 18, 19), (29, 30, 21, 20, 26, 34, 33, 35, 28, 27, 36, 37, 25, 24, 38, 39, 31, 32, 22, 23)])
_uv = me_shell_001.uv_layers.new(name='UVMap')
_uv.uv.foreach_set('vector', [0.0, 0.0, 0.0, 0.0, 0.0, 0.0, 0.0, 0.0, 0.0, 0.0, 0.0, 0.0, 0.0, 0.0, 0.0, 0.0, 0.0, 0.0, 0.0, 0.0, 0.0, 0.0, 0.0, 0.0, 0.0, 0.0, 0.0, 0.0, 0.0, 0.0, 0.0, 0.0, 0.0, 0.0, 0.0, 0.0, 0.0, 0.0, 0.0, 0.0, 0.0, 0.0, 0.0, 0.0, 0.0, 0.0, 0.0, 0.0, 0.0, 0.0, 0.0, 0.0, 0.0, 0.0, 0.0, 0.0, 0.0, 0.0, 0.0, 0.0, 0.0, 0.0, 0.0, 0.0, 0.0, 0.0, 0.0, 0.0, 0.0, 0.0, 0.0, 0.0, 0.0, 0.0, 0.0, 0.0, 0.0, 0.0, 0.0, 0.0])
me_shell_001.materials.append(mat_material)
me_shell_001.use_remesh_fix_poles = True
me_shell_001.use_remesh_preserve_attributes = False
me_shell_001.update()
me_shell_001.normals_split_custom_set([tuple(v) for v in zip(*[iter([0.5282, 0.4892, 0.6941, -0.7062, -0.1397, 0.6941, -0.6285, -0.3511, 0.6941, -0.4892, -0.5282, 0.6941, -0.3021, -0.6535, 0.6941, -0.08535, -0.7148, 0.6941, 0.1398, -0.7062, 0.6941, 0.3512, -0.6285, 0.6941, 0.5282, -0.4892, 0.6941, 0.6535, -0.302, 0.6941, 0.7148, -0.08529, 0.6941, 0.7062, 0.1397, 0.6941, 0.6285, 0.3512, 0.6941, 0.4892, 0.5282, 0.6941, 0.302, 0.6535, 0.6941, 0.08529, 0.7148, 0.6941, -0.1398, 0.7062, 0.6941, -0.3512, 0.6285, 0.6941, -0.5282, 0.4892, 0.6941, -0.6535, 0.302, 0.6941, -0.556, 0.4574, -0.6941, -0.6701, -0.2632, -0.6941, -0.7186, -0.04322, -0.6941, -0.6968, 0.181, -0.6941, -0.6068, 0.3874, -0.6941, -0.4574, 0.556, -0.6941, -0.2631, 0.6701, -0.6941, -0.04322, 0.7186, -0.6941, 0.181, 0.6968, -0.6941, 0.3874, 0.6068, -0.6941, 0.556, 0.4574, -0.6941, 0.6701, 0.2632, -0.6941, 0.7186, 0.04322, -0.6941, 0.6968, -0.181, -0.6941, 0.6068, -0.3874, -0.6941, 0.4573, -0.556, -0.6941, 0.2631, -0.6701, -0.6941, 0.04314, -0.7186, -0.6941, -0.181, -0.6968, -0.6941, -0.3875, -0.6067, -0.6941])] * 3)])

# ---- objects
ob_light = bpy.data.objects.new('Light', light_light)
ob_camera = bpy.data.objects.new('Camera', cam_camera)
ob_freeiva = bpy.data.objects.new('FreeIva', None)
ob_shell = bpy.data.objects.new('shell', me_shell)
ob_shellcollider = bpy.data.objects.new('shellCollider', me_shellcollider_collider)
ob_depthmask = bpy.data.objects.new('depthMask', me_shell_001)

# ---- transforms, parenting, visibility, modifiers, constraints
ob_light.location = (4.076, 1.005, 5.904)
ob_light.rotation_euler = (0.6503, 0.05522, 1.866)
ob_light.lock_rotations_4d = False
ob_light.empty_display_type = 'ARROWS'
ob_light.color = (0.0, 0.0, 0.0, 0.0)
ob_light.lineart.crease_threshold = 0.0
ob_camera.location = (7.359, -6.926, 4.958)
ob_camera.rotation_euler = (1.109, 0.0, 0.8149)
ob_camera.lock_rotations_4d = False
ob_camera.empty_display_type = 'ARROWS'
ob_camera.color = (0.0, 0.0, 0.0, 0.0)
ob_camera.display_type = 'WIRE'
ob_camera.lineart.crease_threshold = 0.0
ob_freeiva.location = (0.0, 0.0, 0.0)
ob_freeiva.rotation_mode = 'QUATERNION'
ob_freeiva.rotation_quaternion = (1.0, 0.0, 0.0, 0.0)
ob_shell.parent = ob_freeiva
ob_shell.location = (0.0, 0.0, 0.0)
ob_shell.rotation_mode = 'QUATERNION'
ob_shell.rotation_quaternion = (1.0, 0.0, 0.0, 0.0)
ob_shellcollider.parent = ob_freeiva
ob_shellcollider.location = (0.0, 0.0, 0.0)
ob_shellcollider.rotation_mode = 'QUATERNION'
ob_shellcollider.rotation_quaternion = (1.0, 0.0, 0.0, 0.0)
ob_depthmask.parent = ob_freeiva
ob_depthmask.location = (0.0, 0.0, 0.0)
ob_depthmask.rotation_mode = 'QUATERNION'
ob_depthmask.rotation_quaternion = (1.0, 0.0, 0.0, 0.0)

# ---- collection membership
col_collection.objects.link(ob_light)
col_collection.objects.link(ob_camera)
col_collection.objects.link(ob_freeiva)
col_collection.objects.link(ob_shell)
col_collection.objects.link(ob_shellcollider)
col_collection.objects.link(ob_depthmask)

# ---- scene / render settings (as saved in the file)
scene.camera = ob_camera
scene.frame_start = 1; scene.frame_end = 250; scene.frame_set(1)
scene.render.engine = 'BLENDER_EEVEE_NEXT'
scene.cycles.sampling_pattern = 'TABULATED_SOBOL'
scene.cycles.use_light_tree = False
scene.view_settings.view_transform = 'Filmic'
bpy.context.view_layer.update()
